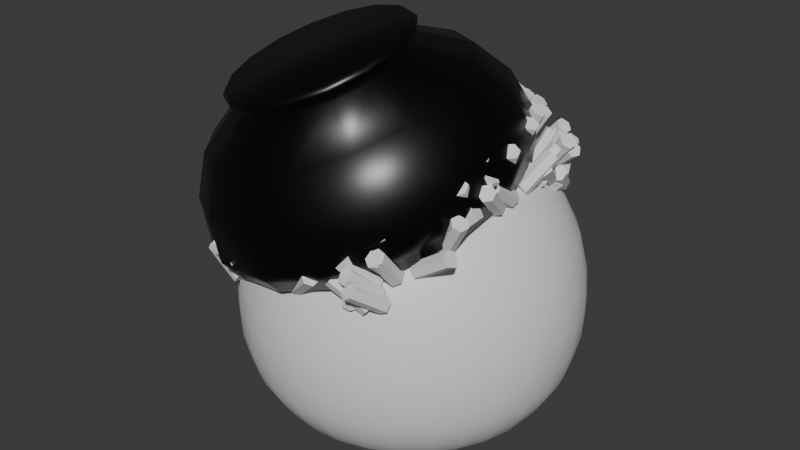 # Source: fw_egg00.blend  (saved by Blender 4.5.90; exported with 4.5.12 LTS)
import bpy
from mathutils import Matrix  # noqa: F401  (used for matrix-valued properties, if any)

bpy.ops.wm.read_factory_settings(use_empty=True)
scene = bpy.context.scene
scene.name = 'Scene'

# ---- collections
col_collection = bpy.data.collections.new('Collection'); scene.collection.children.link(col_collection)

# ---- materials (node trees are filled in below, after node groups)
mat_material = bpy.data.materials.new('Material')
mat_material.alpha_threshold = 0.0
mat_material.roughness = 0.5
mat_material.line_color = (0.0, 0.0, 0.0, 1.0)
mat_material_001 = bpy.data.materials.new('Material.001')
mat_material_002 = bpy.data.materials.new('Material.002')

# ---- node groups
ng_geometry_nodes = bpy.data.node_groups.new('Geometry Nodes', 'GeometryNodeTree')
_s = ng_geometry_nodes.interface.new_socket(name='Geometry', in_out='OUTPUT', socket_type='NodeSocketGeometry')
_s = ng_geometry_nodes.interface.new_socket(name='Geometry', in_out='INPUT', socket_type='NodeSocketGeometry')
ng_geometry_nodes.is_modifier = True
_N = ng_geometry_nodes.nodes; _L = ng_geometry_nodes.links
n0 = _N.new('NodeGroupInput'); n0.name = 'Group Input'; n0.location = (-587, 38)
n1 = _N.new('NodeGroupOutput'); n1.name = 'Group Output'; n1.location = (300, 0)
n2 = _N.new('GeometryNodeDistributePointsOnFaces'); n2.name = 'Distribute Points on Faces'; n2.location = (-337, 84)
n2.inputs[4].default_value = 813.2
n3 = _N.new('GeometryNodeInstanceOnPoints'); n3.name = 'Instance on Points'; n3.location = (120, 78)
n4 = _N.new('GeometryNodeTransform'); n4.name = 'Transform Geometry'; n4.location = (-115, -228)
n5 = _N.new('GeometryNodeMeshCone'); n5.name = 'Cone'; n5.location = (-639, -164)
n5.inputs[0].default_value = 6
n5.inputs[3].default_value = 0.01
n5.inputs[4].default_value = 0.01
n5.inputs[5].default_value = 0.05
n6 = _N.new('FunctionNodeEulerToRotation'); n6.name = 'Euler to Rotation'; n6.location = (-65, 22)
_L.new(n3.outputs[0], n1.inputs[0])
_L.new(n0.outputs[0], n2.inputs[0])
_L.new(n2.outputs[0], n3.inputs[0])
_L.new(n4.outputs[0], n3.inputs[2])
_L.new(n5.outputs[0], n4.inputs[0])
_L.new(n6.outputs[0], n3.inputs[5])
_L.new(n2.outputs[1], n6.inputs[0])
n1.is_active_output = True
ng_smooth_by_angle = bpy.data.node_groups.new('Smooth by Angle', 'GeometryNodeTree')
_s = ng_smooth_by_angle.interface.new_socket(name='Mesh', in_out='OUTPUT', socket_type='NodeSocketGeometry')
_s = ng_smooth_by_angle.interface.new_socket(name='Mesh', in_out='INPUT', socket_type='NodeSocketGeometry')
_s = ng_smooth_by_angle.interface.new_socket(name='Angle', in_out='INPUT', socket_type='NodeSocketFloat')
_s.subtype = 'ANGLE'
_s.default_value = 0.5236
_s.min_value = 0.0
_s.max_value = 3.142
_s.description = 'Maximum face angle for smooth edges'
_s = ng_smooth_by_angle.interface.new_socket(name='Ignore Sharpness', in_out='INPUT', socket_type='NodeSocketBool')
_s.force_non_field = True
ng_smooth_by_angle.description = 'Set the sharpness of mesh edges based on the angle between the neighboring faces'
ng_smooth_by_angle.is_modifier = True
_N = ng_smooth_by_angle.nodes; _L = ng_smooth_by_angle.links
n0 = _N.new('GeometryNodeSetShadeSmooth'); n0.name = 'Set Shade Smooth'; n0.location = (120, -80)
n0.domain = 'EDGE'
n1 = _N.new('GeometryNodeSetShadeSmooth'); n1.name = 'Set Shade Smooth.001'; n1.location = (300, -80)
n2 = _N.new('NodeGroupOutput'); n2.name = 'Group Output'; n2.location = (480, -80)
n3 = _N.new('GeometryNodeInputMeshEdgeAngle'); n3.name = 'Edge Angle'; n3.location = (-440, -240)
n4 = _N.new('NodeGroupInput'); n4.name = 'Group Input'; n4.location = (-80, -80)
n5 = _N.new('GeometryNodeInputEdgeSmooth'); n5.name = 'Is Edge Smooth'; n5.location = (-260, -120)
n6 = _N.new('GeometryNodeInputShadeSmooth'); n6.name = 'Is Shade Smooth'; n6.location = (-440, -397)
n7 = _N.new('FunctionNodeCompare'); n7.name = 'Compare'; n7.location = (-260, -260)
n7.operation = 'LESS_EQUAL'
n7.inputs[6].default_value = (0.0, 0.0, 0.0, 0.0)
n7.inputs[7].default_value = (0.0, 0.0, 0.0, 0.0)
n8 = _N.new('FunctionNodeBooleanMath'); n8.name = 'Boolean Math.001'; n8.location = (-80, -260)
n9 = _N.new('NodeGroupInput'); n9.name = 'Group Input.001'; n9.location = (-440, -329)
n10 = _N.new('NodeGroupInput'); n10.name = 'Group Input.002'; n10.location = (-259, -189)
n11 = _N.new('FunctionNodeBooleanMath'); n11.name = 'Boolean Math'; n11.location = (-80, -149)
n11.operation = 'OR'
n12 = _N.new('FunctionNodeBooleanMath'); n12.name = 'Boolean Math.002'; n12.location = (-260, -380)
n12.operation = 'OR'
n13 = _N.new('NodeGroupInput'); n13.name = 'Group Input.003'; n13.location = (-440, -460)
_L.new(n3.outputs[0], n7.inputs[0])
_L.new(n1.outputs[0], n2.inputs[0])
_L.new(n9.outputs[1], n7.inputs[1])
_L.new(n7.outputs[0], n8.inputs[0])
_L.new(n4.outputs[0], n0.inputs[0])
_L.new(n0.outputs[0], n1.inputs[0])
_L.new(n8.outputs[0], n0.inputs[2])
_L.new(n10.outputs[2], n11.inputs[1])
_L.new(n5.outputs[0], n11.inputs[0])
_L.new(n11.outputs[0], n0.inputs[1])
_L.new(n13.outputs[2], n12.inputs[1])
_L.new(n6.outputs[0], n12.inputs[0])
_L.new(n12.outputs[0], n8.inputs[1])
n2.is_active_output = True

# ---- material node trees
mat_material.use_nodes = True; mat_material.node_tree.nodes.clear()
_N = mat_material.node_tree.nodes; _L = mat_material.node_tree.links
n0 = _N.new('ShaderNodeOutputMaterial'); n0.name = 'Material Output'; n0.location = (200, 100)
n1 = _N.new('ShaderNodeBsdfPrincipled'); n1.name = 'Principled BSDF'; n1.location = (-200, 100)
n1.inputs[3].default_value = 1.45
_L.new(n1.outputs[0], n0.inputs[0])
n0.is_active_output = True
mat_material_001.use_nodes = True; mat_material_001.node_tree.nodes.clear()
_N = mat_material_001.node_tree.nodes; _L = mat_material_001.node_tree.links
n0 = _N.new('ShaderNodeBsdfPrincipled'); n0.name = 'Principled BSDF'; n0.location = (-200, 100)
n1 = _N.new('ShaderNodeOutputMaterial'); n1.name = 'Material Output'; n1.location = (200, 100)
_L.new(n0.outputs[0], n1.inputs[0])
n1.is_active_output = True
mat_material_002.use_nodes = True; mat_material_002.node_tree.nodes.clear()
_N = mat_material_002.node_tree.nodes; _L = mat_material_002.node_tree.links
n0 = _N.new('ShaderNodeBsdfPrincipled'); n0.name = 'Principled BSDF'; n0.location = (-200, 100)
n0.inputs[0].default_value = (0.0, 0.0, 0.0, 1.0)
n0.inputs[2].default_value = 0.35
n1 = _N.new('ShaderNodeOutputMaterial'); n1.name = 'Material Output'; n1.location = (200, 100)
_L.new(n0.outputs[0], n1.inputs[0])
n1.is_active_output = True

# ---- world
world_world = bpy.data.worlds.new('World'); scene.world = world_world
world_world.use_nodes = True; world_world.node_tree.nodes.clear()
_N = world_world.node_tree.nodes; _L = world_world.node_tree.links
n0 = _N.new('ShaderNodeOutputWorld'); n0.name = 'World Output'; n0.location = (200, 100)
n1 = _N.new('ShaderNodeBackground'); n1.name = 'Background'; n1.location = (-200, 100)
n1.inputs[0].default_value = (0.05088, 0.05088, 0.05088, 1.0)
_L.new(n1.outputs[0], n0.inputs[0])
n0.is_active_output = True
world_world.color = (0.05088, 0.05088, 0.05088)
world_world.sun_shadow_jitter_overblur = 0.0

# ---- meshes
me_circle = bpy.data.meshes.new('Circle')
me_circle.from_pydata([(-1.156e-08, 0.04494, 0.0), (0.05031, 0.164, 0.2706), (-1.156e-08, -0.04494, 0.0), (0.008768, -0.04408, 0.0), (0.0172, -0.04152, 0.0), (0.02497, -0.03737, 0.0), (0.03178, -0.03178, 0.0), (0.03737, -0.02497, 0.0), (0.04152, -0.0172, 0.0), (0.04408, -0.008768, 0.0), (0.04494, 1.423e-08, 0.0), (0.04408, 0.008768, 0.0), (0.04152, 0.0172, 0.0), (0.03737, 0.02497, 0.0), (0.03178, 0.03178, 0.0), (0.02497, 0.03737, 0.0), (0.0172, 0.04152, 0.0), (0.008768, 0.04408, 0.0), (-5.739e-09, 0.08461, 0.0057), (-5.739e-09, -0.08461, 0.0057), (0.01651, -0.08298, 0.0057), (0.03238, -0.07817, 0.0057), (0.04701, -0.07035, 0.0057), (0.05983, -0.05983, 0.0057), (0.07035, -0.04701, 0.0057), (0.07817, -0.03238, 0.0057), (0.08298, -0.01651, 0.0057), (0.08461, 1.035e-08, 0.0057), (0.08298, 0.01651, 0.0057), (0.07817, 0.03238, 0.0057), (0.07035, 0.04701, 0.0057), (0.05983, 0.05983, 0.0057), (0.04701, 0.07035, 0.0057), (0.03238, 0.07817, 0.0057), (0.01651, 0.08298, 0.0057), (-4.203e-09, 0.1006, 0.01249), (-4.203e-09, -0.1006, 0.01249), (0.01963, -0.0987, 0.01249), (0.03851, -0.09297, 0.01249), (0.05591, -0.08367, 0.01249), (0.07116, -0.07116, 0.01249), (0.08367, -0.05591, 0.01249), (0.09297, -0.03851, 0.01249), (0.0987, -0.01963, 0.01249), (0.1006, 8.08e-09, 0.01249), (0.0987, 0.01963, 0.01249), (0.09297, 0.03851, 0.01249), (0.08367, 0.05591, 0.01249), (0.07116, 0.07116, 0.01249), (0.05591, 0.08367, 0.01249), (0.03851, 0.09297, 0.01249), (0.01963, 0.0987, 0.01249), (-5.298e-10, 0.1241, 0.02145), (-5.298e-10, -0.1241, 0.02145), (0.02421, -0.1217, 0.02145), (0.04748, -0.1146, 0.02145), (0.06894, -0.1032, 0.02145), (0.08774, -0.08774, 0.02145), (0.1032, -0.06894, 0.02145), (0.1146, -0.04748, 0.02145), (0.1217, -0.02421, 0.02145), (0.1241, 5.839e-09, 0.02145), (0.1217, 0.02421, 0.02145), (0.1146, 0.04748, 0.02145), (0.1032, 0.06894, 0.02145), (0.08774, 0.08774, 0.02145), (0.06894, 0.1032, 0.02145), (0.04748, 0.1146, 0.02145), (0.02421, 0.1217, 0.02145), (1.729e-09, 0.1403, 0.03087), (1.729e-09, -0.1403, 0.03087), (0.02737, -0.1376, 0.03087), (0.05369, -0.1296, 0.03087), (0.07795, -0.1167, 0.03087), (0.09921, -0.09921, 0.03087), (0.1167, -0.07795, 0.03087), (0.1296, -0.05369, 0.03087), (0.1376, -0.02737, 0.03087), (0.1403, 3.864e-09, 0.03087), (0.1376, 0.02737, 0.03087), (0.1296, 0.05369, 0.03087), (0.1167, 0.07795, 0.03087), (0.09921, 0.09921, 0.03087), (0.07795, 0.1167, 0.03087), (0.05369, 0.1296, 0.03087), (0.02737, 0.1376, 0.03087), (4.038e-09, 0.1593, 0.0429), (4.038e-09, -0.1593, 0.0429), (0.03108, -0.1563, 0.0429), (0.06097, -0.1472, 0.0429), (0.08851, -0.1325, 0.0429), (0.1127, -0.1127, 0.0429), (0.1325, -0.08851, 0.0429), (0.1472, -0.06097, 0.0429), (0.1563, -0.03108, 0.0429), (0.1593, 2.115e-09, 0.0429), (0.1563, 0.03108, 0.0429), (0.1472, 0.06097, 0.0429), (0.1325, 0.08851, 0.0429), (0.1127, 0.1127, 0.0429), (0.08851, 0.1325, 0.0429), (0.06097, 0.1472, 0.0429), (0.03108, 0.1563, 0.0429), (5.977e-09, 0.174, 0.05583), (5.977e-09, -0.174, 0.05583), (0.03395, -0.1707, 0.05583), (0.0666, -0.1608, 0.05583), (0.09669, -0.1447, 0.05583), (0.1231, -0.1231, 0.05583), (0.1447, -0.09669, 0.05583), (0.1608, -0.0666, 0.05583), (0.1707, -0.03395, 0.05583), (0.174, 5.026e-10, 0.05583), (0.1707, 0.03395, 0.05583), (0.1608, 0.0666, 0.05583), (0.1447, 0.09669, 0.05583), (0.1231, 0.1231, 0.05583), (0.09669, 0.1447, 0.05583), (0.0666, 0.1608, 0.05583), (0.03395, 0.1707, 0.05583), (7.003e-09, 0.1846, 0.07223), (7.003e-09, -0.1846, 0.07223), (0.03601, -0.181, 0.07223), (0.07064, -0.1705, 0.07223), (0.1026, -0.1535, 0.07223), (0.1305, -0.1305, 0.07223), (0.1535, -0.1026, 0.07223), (0.1705, -0.07064, 0.07223), (0.181, -0.03601, 0.07223), (0.1846, -4.549e-10, 0.07223), (0.181, 0.03601, 0.07223), (0.1705, 0.07064, 0.07223), (0.1535, 0.1026, 0.07223), (0.1305, 0.1305, 0.07223), (0.1026, 0.1535, 0.07223), (0.07064, 0.1705, 0.07223), (0.03601, 0.181, 0.07223), (8.962e-09, 0.1955, 0.09087), (8.962e-09, -0.1955, 0.09087), (0.03814, -0.1917, 0.09087), (0.07481, -0.1806, 0.09087), (0.1086, -0.1625, 0.09087), (0.1382, -0.1382, 0.09087), (0.1625, -0.1086, 0.09087), (0.1806, -0.07481, 0.09087), (0.1917, -0.03814, 0.09087), (0.1955, -1.253e-09, 0.09087), (0.1917, 0.03814, 0.09087), (0.1806, 0.07481, 0.09087), (0.1625, 0.1086, 0.09087), (0.1382, 0.1382, 0.09087), (0.1086, 0.1625, 0.09087), (0.07481, 0.1806, 0.09087), (0.03814, 0.1917, 0.09087), (9.787e-09, 0.2013, 0.1081), (9.787e-09, -0.2013, 0.1081), (0.03927, -0.1974, 0.1081), (0.07703, -0.186, 0.1081), (0.1118, -0.1674, 0.1081), (0.1423, -0.1423, 0.1081), (0.1674, -0.1118, 0.1081), (0.186, -0.07703, 0.1081), (0.1974, -0.03927, 0.1081), (0.2013, -1.886e-09, 0.1081), (0.1974, 0.03927, 0.1081), (0.186, 0.07703, 0.1081), (0.1674, 0.1118, 0.1081), (0.1423, 0.1423, 0.1081), (0.1118, 0.1674, 0.1081), (0.07703, 0.186, 0.1081), (0.03927, 0.1974, 0.1081), (1.081e-08, 0.2083, 0.1387), (1.081e-08, -0.2083, 0.1387), (0.04064, -0.2043, 0.1387), (0.07972, -0.1925, 0.1387), (0.1157, -0.1732, 0.1387), (0.1473, -0.1473, 0.1387), (0.1732, -0.1157, 0.1387), (0.1925, -0.07972, 0.1387), (0.2043, -0.04064, 0.1387), (0.2083, -2.554e-09, 0.1387), (0.2043, 0.04064, 0.1387), (0.1925, 0.07972, 0.1387), (0.1732, 0.1157, 0.1387), (0.1473, 0.1473, 0.1387), (0.1157, 0.1732, 0.1387), (0.07972, 0.1925, 0.1387), (0.04064, 0.2043, 0.1387), (1.107e-08, 0.2102, 0.1749), (1.107e-08, -0.2102, 0.1749), (0.04101, -0.2062, 0.1749), (0.08045, -0.1942, 0.1749), (0.1168, -0.1748, 0.1749), (0.1486, -0.1486, 0.1749), (0.1748, -0.1168, 0.1749), (0.1942, -0.08045, 0.1749), (0.2062, -0.04101, 0.1749), (0.2102, -2.737e-09, 0.1749), (0.2062, 0.04101, 0.1749), (0.1942, 0.08045, 0.1749), (0.1748, 0.1168, 0.1749), (0.1285, 0.1573, 0.1965), (0.1161, 0.1741, 0.1853), (0.08021, 0.1933, 0.1853), (0.05944, 0.1942, 0.1965), (1.074e-08, 0.2072, 0.2107), (1.074e-08, -0.2072, 0.2107), (0.04042, -0.2032, 0.2107), (0.07929, -0.1914, 0.2107), (0.1151, -0.1723, 0.2107), (0.1465, -0.1465, 0.2107), (0.1723, -0.1151, 0.2107), (0.1914, -0.07929, 0.2107), (0.2032, -0.04042, 0.2107), (0.2072, -2.511e-09, 0.2107), (0.2032, 0.04042, 0.2107), (0.1914, 0.07929, 0.2107), (0.1723, 0.1151, 0.2107), (0.1384, 0.1531, 0.2107), (0.04042, 0.2032, 0.2107), (9.574e-09, 0.1961, 0.2555), (9.574e-09, -0.1961, 0.2555), (0.03827, -0.1924, 0.2555), (0.07506, -0.1812, 0.2555), (0.109, -0.1631, 0.2555), (0.1387, -0.1387, 0.2555), (0.1631, -0.109, 0.2555), (0.1812, -0.07506, 0.2555), (0.1924, -0.03827, 0.2555), (0.1961, -1.408e-09, 0.2555), (0.1924, 0.03827, 0.2555), (0.1812, 0.07506, 0.2555), (0.1631, 0.109, 0.2555), (0.1307, 0.1454, 0.2551), (0.03827, 0.1924, 0.2555), (7.218e-09, 0.1773, 0.294), (7.218e-09, -0.1773, 0.294), (0.03458, -0.1739, 0.294), (0.06784, -0.1638, 0.294), (0.09848, -0.1474, 0.294), (0.1253, -0.1253, 0.294), (0.1474, -0.09848, 0.294), (0.1638, -0.06784, 0.294), (0.1739, -0.03458, 0.294), (0.1773, 2.962e-10, 0.294), (0.1739, 0.03458, 0.294), (0.1638, 0.06784, 0.294), (0.1474, 0.09848, 0.294), (0.1134, 0.1423, 0.2734), (0.1009, 0.1512, 0.2845), (0.06969, 0.1679, 0.2845), (0.05529, 0.1734, 0.2734), (3.179e-09, 0.1491, 0.3347), (3.179e-09, -0.1491, 0.3347), (0.02908, -0.1462, 0.3347), (0.05704, -0.1377, 0.3347), (0.08281, -0.1239, 0.3347), (0.1054, -0.1054, 0.3347), (0.1239, -0.08281, 0.3347), (0.1377, -0.05704, 0.3347), (0.1462, -0.02908, 0.3347), (0.1491, 2.991e-09, 0.3347), (0.1462, 0.02908, 0.3347), (0.1377, 0.05704, 0.3347), (0.1239, 0.08281, 0.3347), (0.1054, 0.1054, 0.3347), (0.08281, 0.1239, 0.3347), (0.05704, 0.1377, 0.3347), (0.02908, 0.1462, 0.3347), (-1.393e-09, 0.1198, 0.3595), (-1.393e-09, -0.1198, 0.3595), (0.02338, -0.1175, 0.3595), (0.04586, -0.1107, 0.3595), (0.06657, -0.09964, 0.3595), (0.08473, -0.08473, 0.3595), (0.09964, -0.06657, 0.3595), (0.1107, -0.04586, 0.3595), (0.1175, -0.02338, 0.3595), (0.1198, 5.874e-09, 0.3595), (0.1175, 0.02338, 0.3595), (0.1107, 0.04586, 0.3595), (0.09964, 0.06658, 0.3595), (0.08473, 0.08473, 0.3595), (0.06657, 0.09964, 0.3595), (0.04586, 0.1107, 0.3595), (0.02338, 0.1175, 0.3595), (-7.23e-09, 0.08846, 0.3762), (-7.23e-09, -0.08846, 0.3762), (0.01726, -0.08676, 0.3762), (0.03385, -0.08173, 0.3762), (0.04915, -0.07355, 0.3762), (0.06255, -0.06255, 0.3762), (0.07355, -0.04915, 0.3762), (0.08173, -0.03385, 0.3762), (0.08676, -0.01726, 0.3762), (0.08846, 9.212e-09, 0.3762), (0.08676, 0.01726, 0.3762), (0.08173, 0.03385, 0.3762), (0.07355, 0.04915, 0.3762), (0.06255, 0.06255, 0.3762), (0.04915, 0.07355, 0.3762), (0.03385, 0.08173, 0.3762), (0.01726, 0.08676, 0.3762), (-1.006e-08, 0.06928, 0.3828), (-1.006e-08, -0.06928, 0.3828), (0.01351, -0.06794, 0.3828), (0.02651, -0.064, 0.3828), (0.03849, -0.0576, 0.3828), (0.04899, -0.04899, 0.3828), (0.0576, -0.03849, 0.3828), (0.064, -0.02651, 0.3828), (0.06794, -0.01351, 0.3828), (0.06928, 1.082e-08, 0.3828), (0.06794, 0.01352, 0.3828), (0.064, 0.02651, 0.3828), (0.0576, 0.03849, 0.3828), (0.04899, 0.04899, 0.3828), (0.03849, 0.0576, 0.3828), (0.02651, 0.064, 0.3828), (0.01351, 0.06794, 0.3828), (-1.268e-08, 0.05298, 0.3853), (0.1084, 0.133, 0.2706), (0.05446, 0.1849, 0.1937), (0.1235, 0.148, 0.1937), (0.06471, 0.1586, 0.2818), (0.09588, 0.1419, 0.2818), (0.04327, 0.1801, 0.2523), (0.07021, 0.1718, 0.2526), (0.1257, 0.1361, 0.2523), (0.1039, 0.1538, 0.2526), (0.07523, 0.184, 0.1825), (0.1112, 0.1648, 0.1825), (0.04539, 0.1908, 0.2079), (0.0744, 0.182, 0.2081), (0.1334, 0.1437, 0.2079), (0.11, 0.163, 0.2081), (-1.268e-08, -0.05298, 0.3853), (0.01033, -0.05196, 0.3853), (0.02027, -0.04894, 0.3853), (0.02943, -0.04405, 0.3853), (0.03746, -0.03746, 0.3853), (0.04405, -0.02943, 0.3853), (0.04894, -0.02027, 0.3853), (0.05196, -0.01033, 0.3853), (0.05298, 1.178e-08, 0.3853), (0.05196, 0.01033, 0.3853), (0.04894, 0.02027, 0.3853), (0.04405, 0.02943, 0.3853), (0.03746, 0.03746, 0.3853), (0.02943, 0.04405, 0.3853), (0.02027, 0.04894, 0.3853), (0.01033, 0.05196, 0.3853), (0.1168, 0.1748, 0.1749), (0.1486, 0.1486, 0.1749), (0.08045, 0.1942, 0.1749), (0.04101, 0.2062, 0.1749), (0.1465, 0.1465, 0.2107), (0.05037, 0.2001, 0.2107), (0.1387, 0.1387, 0.2555), (0.04825, 0.1894, 0.2551), (0.09848, 0.1474, 0.294), (0.1253, 0.1253, 0.294), (0.06784, 0.1638, 0.294), (0.03458, 0.1739, 0.294), (0.01729, -0.1756, 0.294), (0.05121, -0.1688, 0.294), (0.08316, -0.1556, 0.294), (0.1119, -0.1364, 0.294), (0.1364, -0.1119, 0.294), (0.1556, -0.08316, 0.294), (0.1688, -0.05121, 0.294), (0.1756, -0.01729, 0.294), (0.1756, 0.01729, 0.294), (0.1688, 0.05121, 0.294), (0.1556, 0.08316, 0.294), (0.1364, 0.1119, 0.294), (0.1119, 0.1364, 0.294), (0.08316, 0.1556, 0.294), (0.05121, 0.1688, 0.294), (0.01729, 0.1756, 0.294)], [], [(10, 27, 26, 9), (11, 28, 27, 10), (12, 29, 28, 11), (13, 30, 29, 12), (14, 31, 30, 13), (15, 32, 31, 14), (16, 33, 32, 15), (3, 20, 19, 2), (17, 34, 33, 16), (4, 21, 20, 3), (0, 18, 34, 17), (5, 22, 21, 4), (6, 23, 22, 5), (7, 24, 23, 6), (8, 25, 24, 7), (9, 26, 25, 8), (27, 44, 43, 26), (28, 45, 44, 27), (29, 46, 45, 28), (30, 47, 46, 29), (31, 48, 47, 30), (32, 49, 48, 31), (33, 50, 49, 32), (20, 37, 36, 19), (34, 51, 50, 33), (21, 38, 37, 20), (18, 35, 51, 34), (22, 39, 38, 21), (23, 40, 39, 22), (24, 41, 40, 23), (25, 42, 41, 24), (26, 43, 42, 25), (47, 64, 63, 46), (48, 65, 64, 47), (49, 66, 65, 48), (50, 67, 66, 49), (37, 54, 53, 36), (51, 68, 67, 50), (38, 55, 54, 37), (35, 52, 68, 51), (39, 56, 55, 38), (40, 57, 56, 39), (41, 58, 57, 40), (42, 59, 58, 41), (43, 60, 59, 42), (44, 61, 60, 43), (45, 62, 61, 44), (46, 63, 62, 45), (67, 84, 83, 66), (54, 71, 70, 53), (68, 85, 84, 67), (55, 72, 71, 54), (52, 69, 85, 68), (56, 73, 72, 55), (57, 74, 73, 56), (58, 75, 74, 57), (59, 76, 75, 58), (60, 77, 76, 59), (61, 78, 77, 60), (62, 79, 78, 61), (63, 80, 79, 62), (64, 81, 80, 63), (65, 82, 81, 64), (66, 83, 82, 65), (73, 90, 89, 72), (74, 91, 90, 73), (75, 92, 91, 74), (76, 93, 92, 75), (77, 94, 93, 76), (78, 95, 94, 77), (79, 96, 95, 78), (80, 97, 96, 79), (81, 98, 97, 80), (82, 99, 98, 81), (83, 100, 99, 82), (84, 101, 100, 83), (71, 88, 87, 70), (85, 102, 101, 84), (72, 89, 88, 71), (69, 86, 102, 85), (95, 112, 111, 94), (96, 113, 112, 95), (97, 114, 113, 96), (98, 115, 114, 97), (99, 116, 115, 98), (100, 117, 116, 99), (101, 118, 117, 100), (88, 105, 104, 87), (102, 119, 118, 101), (89, 106, 105, 88), (86, 103, 119, 102), (90, 107, 106, 89), (91, 108, 107, 90), (92, 109, 108, 91), (93, 110, 109, 92), (94, 111, 110, 93), (115, 132, 131, 114), (116, 133, 132, 115), (117, 134, 133, 116), (118, 135, 134, 117), (105, 122, 121, 104), (119, 136, 135, 118), (106, 123, 122, 105), (103, 120, 136, 119), (107, 124, 123, 106), (108, 125, 124, 107), (109, 126, 125, 108), (110, 127, 126, 109), (111, 128, 127, 110), (112, 129, 128, 111), (113, 130, 129, 112), (114, 131, 130, 113), (135, 152, 151, 134), (122, 139, 138, 121), (136, 153, 152, 135), (123, 140, 139, 122), (120, 137, 153, 136), (124, 141, 140, 123), (125, 142, 141, 124), (126, 143, 142, 125), (127, 144, 143, 126), (128, 145, 144, 127), (129, 146, 145, 128), (130, 147, 146, 129), (131, 148, 147, 130), (132, 149, 148, 131), (133, 150, 149, 132), (134, 151, 150, 133), (148, 149, 166, 165), (149, 150, 167, 166), (150, 151, 168, 167), (151, 152, 169, 168), (138, 139, 156, 155), (152, 153, 170, 169), (139, 140, 157, 156), (153, 137, 154, 170), (140, 141, 158, 157), (141, 142, 159, 158), (142, 143, 160, 159), (143, 144, 161, 160), (144, 145, 162, 161), (145, 146, 163, 162), (146, 147, 164, 163), (147, 148, 165, 164), (168, 169, 186, 185), (155, 156, 173, 172), (169, 170, 187, 186), (156, 157, 174, 173), (170, 154, 171, 187), (157, 158, 175, 174), (158, 159, 176, 175), (159, 160, 177, 176), (160, 161, 178, 177), (161, 162, 179, 178), (162, 163, 180, 179), (163, 164, 181, 180), (164, 165, 182, 181), (165, 166, 183, 182), (166, 167, 184, 183), (167, 168, 185, 184), (175, 176, 193, 192), (176, 177, 194, 193), (177, 178, 195, 194), (178, 179, 196, 195), (179, 180, 197, 196), (180, 181, 198, 197), (181, 182, 199, 198), (182, 183, 200, 199), (183, 184, 353, 200), (184, 185, 352, 353), (185, 186, 354, 352), (172, 173, 190, 189), (186, 187, 355, 354), (173, 174, 191, 190), (187, 171, 188, 355), (174, 175, 192, 191), (195, 196, 213, 212), (196, 197, 214, 213), (197, 198, 215, 214), (198, 199, 216, 215), (199, 200, 217, 216), (200, 353, 356, 217), (201, 202, 331, 323), (248, 233, 328, 321), (189, 190, 207, 206), (218, 201, 323, 334), (190, 191, 208, 207), (355, 188, 205, 219), (191, 192, 209, 208), (192, 193, 210, 209), (193, 194, 211, 210), (194, 195, 212, 211), (215, 216, 231, 230), (216, 217, 232, 231), (217, 356, 358, 232), (357, 359, 326, 332), (251, 250, 324, 1), (206, 207, 222, 221), (203, 204, 322, 330), (207, 208, 223, 222), (219, 205, 220, 234), (208, 209, 224, 223), (209, 210, 225, 224), (210, 211, 226, 225), (211, 212, 227, 226), (212, 213, 228, 227), (213, 214, 229, 228), (214, 215, 230, 229), (233, 218, 334, 328), (250, 249, 325, 324), (221, 222, 237, 364, 236), (202, 203, 330, 331), (222, 223, 238, 365, 237), (234, 220, 235, 379, 363), (223, 224, 239, 366, 238), (224, 225, 240, 367, 239), (225, 226, 241, 368, 240), (226, 227, 242, 369, 241), (227, 228, 243, 370, 242), (228, 229, 244, 371, 243), (229, 230, 245, 372, 244), (230, 231, 246, 373, 245), (231, 232, 247, 374, 246), (232, 358, 361, 375, 247), (237, 365, 238, 255, 254), (363, 379, 235, 252, 268), (238, 366, 239, 256, 255), (239, 367, 240, 257, 256), (240, 368, 241, 258, 257), (241, 369, 242, 259, 258), (242, 370, 243, 260, 259), (243, 371, 244, 261, 260), (244, 372, 245, 262, 261), (245, 373, 246, 263, 262), (246, 374, 247, 264, 263), (247, 375, 361, 265, 264), (361, 376, 360, 266, 265), (360, 377, 362, 267, 266), (236, 364, 237, 254, 253), (362, 378, 363, 268, 267), (257, 258, 275, 274), (258, 259, 276, 275), (259, 260, 277, 276), (260, 261, 278, 277), (261, 262, 279, 278), (262, 263, 280, 279), (263, 264, 281, 280), (264, 265, 282, 281), (265, 266, 283, 282), (266, 267, 284, 283), (253, 254, 271, 270), (267, 268, 285, 284), (254, 255, 272, 271), (268, 252, 269, 285), (255, 256, 273, 272), (256, 257, 274, 273), (277, 278, 295, 294), (278, 279, 296, 295), (279, 280, 297, 296), (280, 281, 298, 297), (281, 282, 299, 298), (282, 283, 300, 299), (283, 284, 301, 300), (270, 271, 288, 287), (284, 285, 302, 301), (271, 272, 289, 288), (285, 269, 286, 302), (272, 273, 290, 289), (273, 274, 291, 290), (274, 275, 292, 291), (275, 276, 293, 292), (276, 277, 294, 293), (297, 298, 315, 314), (298, 299, 316, 315), (299, 300, 317, 316), (300, 301, 318, 317), (287, 288, 305, 304), (301, 302, 319, 318), (288, 289, 306, 305), (302, 286, 303, 319), (289, 290, 307, 306), (290, 291, 308, 307), (291, 292, 309, 308), (292, 293, 310, 309), (293, 294, 311, 310), (294, 295, 312, 311), (295, 296, 313, 312), (296, 297, 314, 313), (317, 318, 350, 349), (304, 305, 337, 336), (318, 319, 351, 350), (305, 306, 338, 337), (319, 303, 320, 351), (306, 307, 339, 338), (248, 249, 360, 376, 361, 358, 233), (307, 308, 340, 339), (359, 251, 1, 326), (308, 309, 341, 340), (204, 357, 332, 322), (309, 310, 342, 341), (249, 248, 321, 325), (310, 311, 343, 342), (327, 326, 1, 324), (311, 312, 344, 343), (329, 327, 324, 325), (312, 313, 345, 344), (328, 329, 325, 321), (313, 314, 346, 345), (333, 332, 326, 327), (314, 315, 347, 346), (335, 333, 327, 329), (334, 335, 329, 328), (315, 316, 348, 347), (2, 0, 17, 16, 15, 14, 13, 12, 11, 10, 9, 8, 7, 6, 5, 4, 3), (320, 336, 337, 338, 339, 340, 341, 342, 343, 344, 345, 346, 347, 348, 349, 350, 351), (316, 317, 349, 348), (330, 322, 332, 333), (323, 331, 335, 334), (331, 330, 333, 335), (203, 202, 352, 354), (202, 201, 218, 356, 353, 352), (218, 233, 358, 356), (359, 357, 219, 234), (250, 251, 359, 234, 363, 378, 362), (249, 250, 362, 377, 360), (204, 203, 354, 355, 219, 357)])
me_circle.polygons.foreach_set('use_smooth', [True] * 326)
me_circle.polygons.foreach_set('material_index', [0, 0, 0, 0, 0, 0, 0, 0, 0, 0, 0, 0, 0, 0, 0, 0, 0, 0, 0, 0, 0, 0, 0, 0, 0, 0, 0, 0, 0, 0, 0, 0, 0, 0, 0, 0, 0, 0, 0, 0, 0, 0, 0, 0, 0, 0, 0, 0, 0, 0, 0, 0, 0, 0, 0, 0, 0, 0, 0, 0, 0, 0, 0, 0, 0, 0, 0, 0, 0, 0, 0, 0, 0, 0, 0, 0, 0, 0, 0, 0, 0, 0, 0, 0, 0, 0, 0, 0, 0, 0, 0, 0, 0, 0, 0, 0, 0, 0, 0, 0, 0, 0, 0, 0, 0, 0, 0, 0, 0, 0, 0, 0, 0, 0, 0, 0, 0, 0, 0, 0, 0, 0, 0, 0, 0, 0, 0, 0, 0, 0, 0, 0, 0, 1, 0, 1, 0, 0, 0, 0, 0, 0, 0, 0, 0, 0, 1, 0, 1, 0, 0, 0, 0, 0, 0, 0, 0, 0, 0, 0, 0, 0, 0, 0, 0, 0, 0, 0, 0, 0, 0, 0, 0, 0, 0, 0, 0, 0, 0, 0, 0, 0, 0, 0, 0, 0, 0, 0, 0, 0, 0, 0, 0, 0, 0, 0, 0, 0, 0, 0, 0, 0, 0, 0, 0, 0, 0, 0, 0, 0, 0, 0, 0, 0, 0, 0, 0, 0, 0, 0, 0, 0, 0, 0, 0, 0, 0, 0, 0, 0, 0, 0, 0, 0, 0, 0, 0, 0, 0, 0, 0, 0, 0, 0, 0, 0, 0, 0, 0, 0, 0, 0, 0, 0, 0, 0, 0, 0, 0, 0, 0, 0, 0, 0, 0, 0, 0, 0, 0, 0, 0, 0, 0, 0, 0, 0, 0, 0, 0, 0, 0, 0, 0, 0, 0, 0, 0, 0, 0, 0, 0, 0, 0, 0, 0, 0, 0, 0, 0, 0, 0, 0, 0, 0, 0, 0, 0, 0, 0, 0, 0, 0, 0, 0, 0, 0, 0, 0, 0, 0, 0, 0, 0, 0, 0, 0])
_k = set([(1, 324), (1, 326), (201, 202), (201, 218), (202, 203), (202, 331), (203, 204), (203, 330), (204, 357), (218, 233), (218, 334), (233, 248), (248, 249), (249, 250), (249, 325), (250, 251), (250, 324), (251, 359), (321, 325), (321, 328), (322, 330), (322, 332), (323, 331), (323, 334), (324, 325), (326, 332), (328, 334), (330, 331), (332, 357), (357, 359)])
me_circle.attributes.new('sharp_edge', 'BOOLEAN', 'EDGE').data.foreach_set('value', [ (min(e.vertices), max(e.vertices)) in _k for e in me_circle.edges])
_uv = me_circle.uv_layers.new(name='UVMap')
_uv.uv.foreach_set('vector', [0.0, 0.0, 0.0, 0.0, 0.0, 0.0, 0.0, 0.0, 0.0, 0.0, 0.0, 0.0, 0.0, 0.0, 0.0, 0.0, 0.0, 0.0, 0.0, 0.0, 0.0, 0.0, 0.0, 0.0, 0.0, 0.0, 0.0, 0.0, 0.0, 0.0, 0.0, 0.0, 0.0, 0.0, 0.0, 0.0, 0.0, 0.0, 0.0, 0.0, 0.0, 0.0, 0.0, 0.0, 0.0, 0.0, 0.0, 0.0, 0.0, 0.0, 0.0, 0.0, 0.0, 0.0, 0.0, 0.0, 0.0, 0.0, 0.0, 0.0, 0.0, 0.0, 0.0, 0.0, 0.0, 0.0, 0.0, 0.0, 0.0, 0.0, 0.0, 0.0, 0.0, 0.0, 0.0, 0.0, 0.0, 0.0, 0.0, 0.0, 0.0, 0.0, 0.0, 0.0, 0.0, 0.0, 0.0, 0.0, 0.0, 0.0, 0.0, 0.0, 0.0, 0.0, 0.0, 0.0, 0.0, 0.0, 0.0, 0.0, 0.0, 0.0, 0.0, 0.0, 0.0, 0.0, 0.0, 0.0, 0.0, 0.0, 0.0, 0.0, 0.0, 0.0, 0.0, 0.0, 0.0, 0.0, 0.0, 0.0, 0.0, 0.0, 0.0, 0.0, 0.0, 0.0, 0.0, 0.0, 0.0, 0.0, 0.0, 0.0, 0.0, 0.0, 0.0, 0.0, 0.0, 0.0, 0.0, 0.0, 0.0, 0.0, 0.0, 0.0, 0.0, 0.0, 0.0, 0.0, 0.0, 0.0, 0.0, 0.0, 0.0, 0.0, 0.0, 0.0, 0.0, 0.0, 0.0, 0.0, 0.0, 0.0, 0.0, 0.0, 0.0, 0.0, 0.0, 0.0, 0.0, 0.0, 0.0, 0.0, 0.0, 0.0, 0.0, 0.0, 0.0, 0.0, 0.0, 0.0, 0.0, 0.0, 0.0, 0.0, 0.0, 0.0, 0.0, 0.0, 0.0, 0.0, 0.0, 0.0, 0.0, 0.0, 0.0, 0.0, 0.0, 0.0, 0.0, 0.0, 0.0, 0.0, 0.0, 0.0, 0.0, 0.0, 0.0, 0.0, 0.0, 0.0, 0.0, 0.0, 0.0, 0.0, 0.0, 0.0, 0.0, 0.0, 0.0, 0.0, 0.0, 0.0, 0.0, 0.0, 0.0, 0.0, 0.0, 0.0, 0.0, 0.0, 0.0, 0.0, 0.0, 0.0, 0.0, 0.0, 0.0, 0.0, 0.0, 0.0, 0.0, 0.0, 0.0, 0.0, 0.0, 0.0, 0.0, 0.0, 0.0, 0.0, 0.0, 0.0, 0.0, 0.0, 0.0, 0.0, 0.0, 0.0, 0.0, 0.0, 0.0, 0.0, 0.0, 0.0, 0.0, 0.0, 0.0, 0.0, 0.0, 0.0, 0.0, 0.0, 0.0, 0.0, 0.0, 0.0, 0.0, 0.0, 0.0, 0.0, 0.0, 0.0, 0.0, 0.0, 0.0, 0.0, 0.0, 0.0, 0.0, 0.0, 0.0, 0.0, 0.0, 0.0, 0.0, 0.0, 0.0, 0.0, 0.0, 0.0, 0.0, 0.0, 0.0, 0.0, 0.0, 0.0, 0.0, 0.0, 0.0, 0.0, 0.0, 0.0, 0.0, 0.0, 0.0, 0.0, 0.0, 0.0, 0.0, 0.0, 0.0, 0.0, 0.0, 0.0, 0.0, 0.0, 0.0, 0.0, 0.0, 0.0, 0.0, 0.0, 0.0, 0.0, 0.0, 0.0, 0.0, 0.0, 0.0, 0.0, 0.0, 0.0, 0.0, 0.0, 0.0, 0.0, 0.0, 0.0, 0.0, 0.0, 0.0, 0.0, 0.0, 0.0, 0.0, 0.0, 0.0, 0.0, 0.0, 0.0, 0.0, 0.0, 0.0, 0.0, 0.0, 0.0, 0.0, 0.0, 0.0, 0.0, 0.0, 0.0, 0.0, 0.0, 0.0, 0.0, 0.0, 0.0, 0.0, 0.0, 0.0, 0.0, 0.0, 0.0, 0.0, 0.0, 0.0, 0.0, 0.0, 0.0, 0.0, 0.0, 0.0, 0.0, 0.0, 0.0, 0.0, 0.0, 0.0, 0.0, 0.0, 0.0, 0.0, 0.0, 0.0, 0.0, 0.0, 0.0, 0.0, 0.0, 0.0, 0.0, 0.0, 0.0, 0.0, 0.0, 0.0, 0.0, 0.0, 0.0, 0.0, 0.0, 0.0, 0.0, 0.0, 0.0, 0.0, 0.0, 0.0, 0.0, 0.0, 0.0, 0.0, 0.0, 0.0, 0.0, 0.0, 0.0, 0.0, 0.0, 0.0, 0.0, 0.0, 0.0, 0.0, 0.0, 0.0, 0.0, 0.0, 0.0, 0.0, 0.0, 0.0, 0.0, 0.0, 0.0, 0.0, 0.0, 0.0, 0.0, 0.0, 0.0, 0.0, 0.0, 0.0, 0.0, 0.0, 0.0, 0.0, 0.0, 0.0, 0.0, 0.0, 0.0, 0.0, 0.0, 0.0, 0.0, 0.0, 0.0, 0.0, 0.0, 0.0, 0.0, 0.0, 0.0, 0.0, 0.0, 0.0, 0.0, 0.0, 0.0, 0.0, 0.0, 0.0, 0.0, 0.0, 0.0, 0.0, 0.0, 0.0, 0.0, 0.0, 0.0, 0.0, 0.0, 0.0, 0.0, 0.0, 0.0, 0.0, 0.0, 0.0, 0.0, 0.0, 0.0, 0.0, 0.0, 0.0, 0.0, 0.0, 0.0, 0.0, 0.0, 0.0, 0.0, 0.0, 0.0, 0.0, 0.0, 0.0, 0.0, 0.0, 0.0, 0.0, 0.0, 0.0, 0.0, 0.0, 0.0, 0.0, 0.0, 0.0, 0.0, 0.0, 0.0, 0.0, 0.0, 0.0, 0.0, 0.0, 0.0, 0.0, 0.0, 0.0, 0.0, 0.0, 0.0, 0.0, 0.0, 0.0, 0.0, 0.0, 0.0, 0.0, 0.0, 0.0, 0.0, 0.0, 0.0, 0.0, 0.0, 0.0, 0.0, 0.0, 0.0, 0.0, 0.0, 0.0, 0.0, 0.0, 0.0, 0.0, 0.0, 0.0, 0.0, 0.0, 0.0, 0.0, 0.0, 0.0, 0.0, 0.0, 0.0, 0.0, 0.0, 0.0, 0.0, 0.0, 0.0, 0.0, 0.0, 0.0, 0.0, 0.0, 0.0, 0.0, 0.0, 0.0, 0.0, 0.0, 0.0, 0.0, 0.0, 0.0, 0.0, 0.0, 0.0, 0.0, 0.0, 0.0, 0.0, 0.0, 0.0, 0.0, 0.0, 0.0, 0.0, 0.0, 0.0, 0.0, 0.0, 0.0, 0.0, 0.0, 0.0, 0.0, 0.0, 0.0, 0.0, 0.0, 0.0, 0.0, 0.0, 0.0, 0.0, 0.0, 0.0, 0.0, 0.0, 0.0, 0.0, 0.0, 0.0, 0.0, 0.0, 0.0, 0.0, 0.0, 0.0, 0.0, 0.0, 0.0, 0.0, 0.0, 0.0, 0.0, 0.0, 0.0, 0.0, 0.0, 0.0, 0.0, 0.0, 0.0, 0.0, 0.0, 0.0, 0.0, 0.0, 0.0, 0.0, 0.0, 0.0, 0.0, 0.0, 0.0, 0.0, 0.0, 0.0, 0.0, 0.0, 0.0, 0.0, 0.0, 0.0, 0.0, 0.0, 0.0, 0.0, 0.0, 0.0, 0.0, 0.0, 0.0, 0.0, 0.0, 0.0, 0.0, 0.0, 0.0, 0.0, 0.0, 0.0, 0.0, 0.0, 0.0, 0.0, 0.0, 0.0, 0.0, 0.0, 0.0, 0.0, 0.0, 0.0, 0.0, 0.0, 0.0, 0.0, 0.0, 0.0, 0.0, 0.0, 0.0, 0.0, 0.0, 0.0, 0.0, 0.0, 0.0, 0.0, 0.0, 0.0, 0.0, 0.0, 0.0, 0.0, 0.0, 0.0, 0.0, 0.0, 0.0, 0.0, 0.0, 0.0, 0.0, 0.0, 0.0, 0.0, 0.0, 0.0, 0.0, 0.0, 0.0, 0.0, 0.0, 0.0, 0.0, 0.0, 0.0, 0.0, 0.0, 0.0, 0.0, 0.0, 0.0, 0.0, 0.0, 0.0, 0.0, 0.0, 0.0, 0.0, 0.0, 0.0, 0.0, 0.0, 0.0, 0.0, 0.0, 0.0, 0.0, 0.0, 0.0, 0.0, 0.0, 0.0, 0.0, 0.0, 0.0, 0.0, 0.0, 0.0, 0.0, 0.0, 0.0, 0.0, 0.0, 0.0, 0.0, 0.0, 0.0, 0.0, 0.0, 0.0, 0.0, 0.0, 0.0, 0.0, 0.0, 0.0, 0.0, 0.0, 0.0, 0.0, 0.0, 0.0, 0.0, 0.0, 0.0, 0.0, 0.0, 0.0, 0.0, 0.0, 0.0, 0.0, 0.0, 0.0, 0.0, 0.0, 0.0, 0.0, 0.0, 0.0, 0.0, 0.0, 0.0, 0.0, 0.0, 0.0, 0.0, 0.0, 0.0, 0.0, 0.0, 0.0, 0.0, 0.0, 0.0, 0.0, 0.0, 0.0, 0.0, 0.0, 0.0, 0.0, 0.0, 0.0, 0.0, 0.0, 0.0, 0.0, 0.0, 0.0, 0.0, 0.0, 0.0, 0.0, 0.0, 0.0, 0.0, 0.0, 0.0, 0.0, 0.0, 0.0, 0.0, 0.0, 0.0, 0.0, 0.0, 0.0, 0.0, 0.0, 0.0, 0.0, 0.0, 0.0, 0.0, 0.0, 0.0, 0.0, 0.0, 0.0, 0.0, 0.0, 0.0, 0.0, 0.0, 0.0, 0.0, 0.0, 0.0, 0.0, 0.0, 0.0, 0.0, 0.0, 0.0, 0.0, 0.0, 0.0, 0.0, 0.0, 0.0, 0.0, 0.0, 0.0, 0.0, 0.0, 0.0, 0.0, 0.0, 0.0, 0.0, 0.0, 0.0, 0.0, 0.0, 0.0, 0.0, 0.0, 0.0, 0.0, 0.0, 0.0, 0.0, 0.0, 0.0, 0.0, 0.0, 0.0, 0.0, 0.0, 0.0, 0.0, 0.0, 0.0, 0.0, 0.0, 0.0, 0.0, 0.0, 0.0, 0.0, 0.0, 0.0, 0.0, 0.0, 0.0, 0.0, 0.0, 0.0, 0.0, 0.0, 0.0, 0.0, 0.0, 0.0, 0.0, 0.0, 0.0, 0.0, 0.0, 0.0, 0.0, 0.0, 0.0, 0.0, 0.0, 0.0, 0.0, 0.0, 0.0, 0.0, 0.0, 0.0, 0.0, 0.0, 0.0, 0.0, 0.0, 0.0, 0.0, 0.0, 0.0, 0.0, 0.0, 0.0, 0.0, 0.0, 0.0, 0.0, 0.0, 0.0, 0.0, 0.0, 0.0, 0.0, 0.0, 0.0, 0.0, 0.0, 0.0, 0.0, 0.0, 0.0, 0.0, 0.0, 0.0, 0.0, 0.0, 0.0, 0.0, 0.0, 0.0, 0.0, 0.0, 0.0, 0.0, 0.0, 0.0, 0.0, 0.0, 0.0, 0.0, 0.0, 0.0, 0.0, 0.0, 0.0, 0.0, 0.0, 0.0, 0.0, 0.0, 0.0, 0.0, 0.0, 0.0, 0.0, 0.0, 0.0, 0.0, 0.0, 0.0, 0.0, 0.0, 0.0, 0.0, 0.0, 0.0, 0.0, 0.0, 0.0, 0.0, 0.0, 0.0, 0.0, 0.0, 0.0, 0.0, 0.0, 0.0, 0.0, 0.0, 0.0, 0.0, 0.0, 0.0, 0.0, 0.0, 0.0, 0.0, 0.0, 0.0, 0.0, 0.0, 0.0, 0.0, 0.0, 0.0, 0.0, 0.0, 0.0, 0.0, 0.0, 0.0, 0.0, 0.0, 0.0, 0.0, 0.0, 0.0, 0.0, 0.0, 0.0, 0.0, 0.0, 0.0, 0.0, 0.0, 0.0, 0.0, 0.0, 0.0, 0.0, 0.0, 0.0, 0.0, 0.0, 0.0, 0.0, 0.0, 0.0, 0.0, 0.0, 0.0, 0.0, 0.0, 0.0, 0.0, 0.0, 0.0, 0.0, 0.0, 0.0, 0.0, 0.0, 0.0, 0.0, 0.0, 0.0, 0.0, 0.0, 0.0, 0.0, 0.0, 0.0, 0.0, 0.0, 0.0, 0.0, 0.0, 0.0, 0.0, 0.0, 0.0, 0.0, 0.0, 0.0, 0.0, 0.0, 0.0, 0.0, 0.0, 0.0, 0.0, 0.0, 0.0, 0.0, 0.0, 0.0, 0.0, 0.0, 0.0, 0.0, 0.0, 0.0, 0.0, 0.0, 0.0, 0.0, 0.0, 0.0, 0.0, 0.0, 0.0, 0.0, 0.0, 0.0, 0.0, 0.0, 0.0, 0.0, 0.0, 0.0, 0.0, 0.0, 0.0, 0.0, 0.0, 0.0, 0.0, 0.0, 0.0, 0.0, 0.0, 0.0, 0.0, 0.0, 0.0, 0.0, 0.0, 0.0, 0.0, 0.0, 0.0, 0.0, 0.0, 0.0, 0.0, 0.0, 0.0, 0.0, 0.0, 0.0, 0.0, 0.0, 0.0, 0.0, 0.0, 0.0, 0.0, 0.0, 0.0, 0.0, 0.0, 0.0, 0.0, 0.0, 0.0, 0.0, 0.0, 0.0, 0.0, 0.0, 0.0, 0.0, 0.0, 0.0, 0.0, 0.0, 0.0, 0.0, 0.0, 0.0, 0.0, 0.0, 0.0, 0.0, 0.0, 0.0, 0.0, 0.0, 0.0, 0.0, 0.0, 0.0, 0.0, 0.0, 0.0, 0.0, 0.0, 0.0, 0.0, 0.0, 0.0, 0.0, 0.0, 0.0, 0.0, 0.0, 0.0, 0.0, 0.0, 0.0, 0.0, 0.0, 0.0, 0.0, 0.0, 0.0, 0.0, 0.0, 0.0, 0.0, 0.0, 0.0, 0.0, 0.0, 0.0, 0.0, 0.0, 0.0, 0.0, 0.0, 0.0, 0.0, 0.0, 0.0, 0.0, 0.0, 0.0, 0.0, 0.0, 0.0, 0.0, 0.0, 0.0, 0.0, 0.0, 0.0, 0.0, 0.0, 0.0, 0.0, 0.0, 0.0, 0.0, 0.0, 0.0, 0.0, 0.0, 0.0, 0.0, 0.0, 0.0, 0.0, 0.0, 0.0, 0.0, 0.0, 0.0, 0.0, 0.0, 0.0, 0.0, 0.0, 0.0, 0.0, 0.0, 0.0, 0.0, 0.0, 0.0, 0.0, 0.0, 0.0, 0.0, 0.0, 0.0, 0.0, 0.0, 0.0, 0.0, 0.0, 0.0, 0.0, 0.0, 0.0, 0.0, 0.0, 0.0, 0.0, 0.0, 0.0, 0.0, 0.0, 0.0, 0.0, 0.0, 0.0, 0.0, 0.0, 0.0, 0.0, 0.0, 0.0, 0.0, 0.0, 0.0, 0.0, 0.0, 0.0, 0.0, 0.0, 0.0, 0.0, 0.0, 0.0, 0.0, 0.0, 0.0, 0.0, 0.0, 0.0, 0.0, 0.0, 0.0, 0.0, 0.0, 0.0, 0.0, 0.0, 0.0, 0.0, 0.0, 0.0, 0.0, 0.0, 0.0, 0.0, 0.0, 0.0, 0.0, 0.0, 0.0, 0.0, 0.0, 0.0, 0.0, 0.0, 0.0, 0.0, 0.0, 0.0, 0.0, 0.0, 0.0, 0.0, 0.0, 0.0, 0.0, 0.0, 0.0, 0.0, 0.0, 0.0, 0.0, 0.0, 0.0, 0.0, 0.0, 0.0, 0.0, 0.0, 0.0, 0.0, 0.0, 0.0, 0.0, 0.0, 0.0, 0.0, 0.0, 0.0, 0.0, 0.0, 0.0, 0.0, 0.0, 0.0, 0.0, 0.0, 0.0, 0.0, 0.0, 0.0, 0.0, 0.0, 0.0, 0.0, 0.0, 0.0, 0.0, 0.0, 0.0, 0.0, 0.0, 0.0, 0.0, 0.0, 0.0, 0.0, 0.0, 0.0, 0.0, 0.0, 0.0, 0.0, 0.0, 0.0, 0.0, 0.0, 0.0, 0.0, 0.0, 0.0, 0.0, 0.0, 0.0, 0.0, 0.0, 0.0, 0.0, 0.0, 0.0, 0.0, 0.0, 0.0, 0.0, 0.0, 0.0, 0.0, 0.0, 0.0, 0.0, 0.0, 0.0, 0.0, 0.0, 0.0, 0.0, 0.0, 0.0, 0.0, 0.0, 0.0, 0.0, 0.0, 0.0, 0.0, 0.0, 0.0, 0.0, 0.0, 0.0, 0.0, 0.0, 0.0, 0.0, 0.0, 0.0, 0.0, 0.0, 0.0, 0.0, 0.0, 0.0, 0.0, 0.0, 0.0, 0.0, 0.0, 0.0, 0.0, 0.0, 0.0, 0.0, 0.0, 0.0, 0.0, 0.0, 0.0, 0.0, 0.0, 0.0, 0.0, 0.0, 0.0, 0.0, 0.0, 0.0, 0.0, 0.0, 0.0, 0.0, 0.0, 0.0, 0.0, 0.0, 0.0, 0.0, 0.0, 0.0, 0.0, 0.0, 0.0, 0.0, 0.0, 0.0, 0.0, 0.0, 0.0, 0.0, 0.0, 0.0, 0.0, 0.0, 0.0, 0.0, 0.0, 0.0, 0.0, 0.0, 0.0, 0.0, 0.0, 0.0, 0.0, 0.0, 0.0, 0.0, 0.0, 0.0, 0.0, 0.0, 0.0, 0.0, 0.0, 0.0, 0.0, 0.0, 0.0, 0.0, 0.0, 0.0, 0.0, 0.0, 0.0, 0.0, 0.0, 0.0, 0.0, 0.0, 0.0, 0.0, 0.0, 0.0, 0.0, 0.0, 0.0, 0.0, 0.0, 0.0, 0.0, 0.0, 0.0, 0.0, 0.0, 0.0, 0.0, 0.0, 0.0, 0.0, 0.0, 0.0, 0.0, 0.0, 0.0, 0.0, 0.0, 0.0, 0.0, 0.0, 0.0, 0.0, 0.0, 0.0, 0.0, 0.0, 0.0, 0.0, 0.0, 0.0, 0.0, 0.0, 0.0, 0.0, 0.0, 0.0, 0.0, 0.0, 0.0, 0.0, 0.0, 0.0, 0.0, 0.0, 0.0, 0.0, 0.0, 0.0, 0.0, 0.0, 0.0, 0.0, 0.0, 0.0, 0.0, 0.0, 0.0, 0.0, 0.0, 0.0, 0.0, 0.0, 0.0, 0.0, 0.0, 0.0, 0.0, 0.0, 0.0, 0.0, 0.0, 0.0, 0.0, 0.0, 0.0, 0.0, 0.0, 0.0, 0.0, 0.0, 0.0, 0.0, 0.0, 0.0, 0.0, 0.0, 0.0, 0.0, 0.0, 0.0, 0.0, 0.0, 0.0, 0.0, 0.0, 0.0, 0.0, 0.0, 0.0, 0.0, 0.0, 0.0, 0.0, 0.0, 0.0, 0.0, 0.0, 0.0, 0.0, 0.0, 0.0, 0.0, 0.0, 0.0, 0.0, 0.0, 0.0, 0.0, 0.0, 0.0, 0.0, 0.0, 0.0, 0.0, 0.0, 0.0, 0.0, 0.0, 0.0, 0.0, 0.0, 0.0, 0.0, 0.0, 0.0, 0.0, 0.0, 0.0, 0.0, 0.0, 0.0, 0.0, 0.0, 0.0, 0.0, 0.0, 0.0, 0.0, 0.0, 0.0, 0.0, 0.0, 0.0, 0.0, 0.0, 0.0, 0.0, 0.0, 0.0, 0.0, 0.0, 0.0, 0.0, 0.0, 0.0, 0.0, 0.0, 0.0, 0.0, 0.0, 0.0, 0.0, 0.0, 0.0, 0.0, 0.0, 0.0, 0.0, 0.0, 0.0, 0.0, 0.0, 0.0, 0.0, 0.0, 0.0, 0.0, 0.0, 0.0, 0.0, 0.0, 0.0, 0.0, 0.0, 0.0, 0.0, 0.0, 0.0, 0.0, 0.0, 0.0, 0.0, 0.0, 0.0, 0.0, 0.0, 0.0, 0.0, 0.0, 0.0, 0.0, 0.0, 0.0, 0.0, 0.0, 0.0, 0.0, 0.0, 0.0, 0.0, 0.0, 0.0, 0.0, 0.0, 0.0, 0.0, 0.0, 0.0, 0.0, 0.0, 0.0, 0.0, 0.0, 0.0, 0.0, 0.0, 0.0, 0.0, 0.0, 0.0, 0.0, 0.0, 0.0, 0.0, 0.0, 0.0, 0.0, 0.0, 0.0, 0.0, 0.0, 0.0, 0.0, 0.0, 0.0, 0.0, 0.0, 0.0, 0.0, 0.0, 0.0, 0.0, 0.0, 0.0, 0.0, 0.0, 0.0, 0.0, 0.0, 0.0, 0.0, 0.0, 0.0, 0.0, 0.0, 0.0, 0.0, 0.0, 0.0, 0.0, 0.0, 0.0, 0.0, 0.0, 0.0, 0.0, 0.0, 0.0, 0.0, 0.0, 0.0, 0.0, 0.0, 0.0, 0.0, 0.0, 0.0, 0.0, 0.0, 0.0, 0.0, 0.0, 0.0, 0.0, 0.0, 0.0, 0.0, 0.0, 0.0, 0.0, 0.0, 0.0, 0.0, 0.0, 0.0, 0.0, 0.0, 0.0, 0.0, 0.0, 0.0, 0.0, 0.0, 0.0, 0.0, 0.0, 0.0, 0.0, 0.0, 0.0, 0.0, 0.0, 0.0, 0.0, 0.0, 0.0, 0.0, 0.0, 0.0, 0.0, 0.0, 0.0, 0.0, 0.0, 0.0, 0.0, 0.0, 0.0, 0.0, 0.0, 0.0, 0.0, 0.0, 0.0, 0.0, 0.0, 0.0, 0.0, 0.0, 0.0, 0.0, 0.0, 0.0, 0.0, 0.0, 0.0, 0.0, 0.0, 0.0, 0.0, 0.0, 0.0, 0.0, 0.0, 0.0, 0.0, 0.0, 0.0, 0.0, 0.0, 0.0, 0.0, 0.0, 0.0, 0.0, 0.0, 0.0, 0.0, 0.0, 0.0, 0.0, 0.0, 0.0, 0.0, 0.0, 0.0, 0.0, 0.0, 0.0, 0.0, 0.0, 0.0, 0.0, 0.0, 0.0, 0.0, 0.0, 0.0, 0.0, 0.0, 0.0, 0.0, 0.0, 0.0, 0.0, 0.0, 0.0, 0.0, 0.0, 0.0, 0.0, 0.0, 0.0, 0.0, 0.0, 0.0, 0.0, 0.0, 0.0, 0.0, 0.0, 0.0, 0.0, 0.0, 0.0, 0.0, 0.0, 0.0, 0.0, 0.0, 0.0, 0.0, 0.0, 0.0, 0.0, 0.0, 0.0, 0.0, 0.0, 0.0, 0.0, 0.0, 0.0, 0.0, 0.0, 0.0, 0.0, 0.0, 0.0, 0.0, 0.0, 0.0, 0.0, 0.0, 0.0, 0.0, 0.0, 0.0, 0.0, 0.0, 0.0, 0.0, 0.0, 0.0, 0.0, 0.0, 0.0, 0.0, 0.0, 0.0, 0.0, 0.0, 0.0, 0.0, 0.0, 0.0, 0.0, 0.0, 0.0, 0.0, 0.0, 0.0, 0.0, 0.0, 0.0, 0.0, 0.0, 0.0, 0.0, 0.0, 0.0, 0.0, 0.0, 0.0, 0.0, 0.0, 0.0, 0.0, 0.0, 0.0, 0.0, 0.0, 0.0, 0.0, 0.0, 0.0, 0.0, 0.0, 0.0, 0.0, 0.0, 0.0, 0.0, 0.0, 0.0, 0.0, 0.0, 0.0, 0.0, 0.0, 0.0, 0.0, 0.0, 0.0, 0.0, 0.0, 0.0, 0.0, 0.0, 0.0, 0.0, 0.0, 0.0, 0.0, 0.0, 0.0, 0.0, 0.0, 0.0, 0.0, 0.0, 0.0, 0.0, 0.0, 0.0, 0.0, 0.0, 0.0, 0.0, 0.0, 0.0, 0.0, 0.0, 0.0, 0.0, 0.0, 0.0, 0.0, 0.0, 0.0, 0.0, 0.0, 0.0, 0.0, 0.0, 0.0, 0.0, 0.0, 0.0, 0.0, 0.0, 0.0, 0.0, 0.0, 0.0, 0.0, 0.0, 0.0, 0.0, 0.0, 0.0, 0.0, 0.0, 0.0, 0.0, 0.0, 0.0, 0.0, 0.0, 0.0, 0.0, 0.0, 0.0, 0.0, 0.0, 0.0, 0.0, 0.0, 0.0, 0.0, 0.0, 0.0, 0.0, 0.0, 0.0, 0.0, 0.0, 0.0, 0.0, 0.0, 0.0, 0.0, 0.0, 0.0, 0.0, 0.0, 0.0, 0.0, 0.0, 0.0, 0.0, 0.0, 0.0, 0.0, 0.0, 0.0, 0.0, 0.0, 0.0, 0.0, 0.0, 0.0, 0.0, 0.0, 0.0, 0.0, 0.0, 0.0, 0.0, 0.0, 0.0, 0.0, 0.0, 0.0, 0.0, 0.0, 0.0, 0.0, 0.0, 0.0, 0.0, 0.0, 0.0, 0.0, 0.0, 0.0, 0.0, 0.0, 0.0, 0.0, 0.0, 0.0, 0.0, 0.0, 0.0, 0.0, 0.0, 0.0, 0.0, 0.0, 0.0, 0.0, 0.0, 0.0, 0.0, 0.0, 0.0, 0.0, 0.0, 0.0, 0.0, 0.0, 0.0, 0.0, 0.0, 0.0, 0.0, 0.0, 0.0, 0.0, 0.0, 0.0, 0.0, 0.0, 0.0, 0.0, 0.0, 0.0, 0.0, 0.0, 0.0, 0.0, 0.0, 0.0, 0.0, 0.0, 0.0, 0.0, 0.0, 0.0, 0.0, 0.0, 0.0, 0.0, 0.0, 0.0, 0.0, 0.0, 0.0, 0.0, 0.0, 0.0, 0.0, 0.0, 0.0, 0.0, 0.0, 0.0, 0.0, 0.0, 0.0, 0.0, 0.0, 0.0, 0.0, 0.0, 0.0, 0.0, 0.0, 0.0, 0.0, 0.0, 0.0, 0.0, 0.0, 0.0, 0.0, 0.0, 0.0, 0.0, 0.0, 0.0, 0.0, 0.0, 0.0, 0.0, 0.0, 0.0, 0.0, 0.0, 0.0, 0.0, 0.0, 0.0, 0.0, 0.0, 0.0, 0.0, 0.0, 0.0, 0.0, 0.0, 0.0, 0.0, 0.0, 0.0, 0.0, 0.0, 0.0, 0.0, 0.0, 0.0, 0.0, 0.0, 0.0, 0.0, 0.0, 0.0, 0.0, 0.0, 0.0, 0.0, 0.0, 0.0, 0.0, 0.0, 0.0, 0.0, 0.0, 0.0, 0.0, 0.0, 0.0, 0.0, 0.0, 0.0, 0.0, 0.0, 0.0, 0.0, 0.0, 0.0, 0.0, 0.0, 0.0, 0.0, 0.0, 0.0, 0.0, 0.0, 0.0, 0.0, 0.0, 0.0, 0.0, 0.0, 0.0, 0.0, 0.0, 0.0, 0.0, 0.0, 0.0, 0.0, 0.0, 0.0, 0.0, 0.0, 0.0, 0.0, 0.0, 0.0, 0.0, 0.0, 0.0, 0.0, 0.0, 0.0, 0.0, 0.0, 0.0, 0.0, 0.0, 0.0, 0.0, 0.0, 0.0, 0.0, 0.0, 0.0, 0.0, 0.0, 0.0, 0.0, 0.0, 0.0, 0.0, 0.0, 0.0, 0.0, 0.0, 0.0, 0.0, 0.0, 0.0, 0.0, 0.0, 0.0, 0.0, 0.0, 0.0, 0.0, 0.0, 0.0, 0.0, 0.0, 0.0, 0.0, 0.0, 0.0, 0.0, 0.0, 0.0, 0.0, 0.0, 0.0, 0.0, 0.0, 0.0, 0.0, 0.0, 0.0, 0.0, 0.0, 0.0, 0.0, 0.0, 0.0, 0.0, 0.0, 0.0, 0.0, 0.0, 0.0, 0.0, 0.0, 0.0, 0.0, 0.0, 0.0, 0.0, 0.0, 0.0, 0.0, 0.0, 0.0, 0.0, 0.0, 0.0, 0.0, 0.0, 0.0, 0.0, 0.0, 0.0, 0.0, 0.0, 0.0, 0.0, 0.0, 0.0, 0.0, 0.0, 0.0, 0.0, 0.0, 0.0, 0.0, 0.0, 0.0, 0.0, 0.0, 0.0, 0.0, 0.0, 0.0, 0.0, 0.0, 0.0, 0.0, 0.0, 0.0, 0.0, 0.0, 0.0, 0.0, 0.0, 0.0, 0.0, 0.0, 0.0, 0.0, 0.0, 0.0, 0.0, 0.0, 0.0, 0.0, 0.0, 0.0, 0.0, 0.0, 0.0, 0.0, 0.0, 0.0, 0.0, 0.0, 0.0, 0.0, 0.0, 0.0, 0.0, 0.0, 0.0, 0.0, 0.0, 0.0, 0.0, 0.0, 0.0, 0.0, 0.0, 0.0, 0.0, 0.0, 0.0, 0.0, 0.0, 0.0, 0.0, 0.0, 0.0, 0.0, 0.0, 0.0, 0.0, 0.0, 0.0, 0.0, 0.0, 0.0, 0.0, 0.0, 0.0, 0.0, 0.0, 0.0, 0.0, 0.0, 0.0, 0.0, 0.0, 0.0, 0.0, 0.0, 0.0, 0.0, 0.0, 0.0, 0.0, 0.0, 0.0, 0.0, 0.0, 0.0, 0.0, 0.0, 0.0, 0.0, 0.0, 0.0, 0.0, 0.0, 0.0, 0.0, 0.0, 0.0, 0.0, 0.0, 0.0, 0.0])
me_circle.materials.append(mat_material)
me_circle.materials.append(mat_material_001)
me_circle.use_mirror_x = True
me_circle.update()
me_circle_001 = bpy.data.meshes.new('Circle.001')
me_circle_001.from_pydata([(0.1392, 0.03971, 0.392), (0.1178, 0.02279, 0.4372), (0.08165, 0.0001708, 0.4714), (0.1531, -0.02657, 0.3453), (0.1594, -0.03419, 0.3772), (0.137, -0.0475, 0.4231), (0.09798, -0.05962, 0.4594), (0.0359, -0.06943, 0.4799), (0.02821, -0.03036, 0.502), (0.1445, -0.09535, 0.3242), (0.1502, -0.1083, 0.3544), (0.1283, -0.118, 0.4015), (0.09052, -0.1196, 0.441), (0.03096, -0.1091, 0.4678), (0.001616, 0.005342, 0.5047), (0.1099, -0.1538, 0.299), (0.1129, -0.1713, 0.3273), (0.09286, -0.1779, 0.3756), (0.0604, -0.1705, 0.4191), (0.01102, -0.1428, 0.4532), (-0.03598, 0.02908, 0.5012), (0.05461, -0.1931, 0.2736), (0.05336, -0.2136, 0.2999), (0.03621, -0.2181, 0.3496), (0.0122, -0.2047, 0.3969), (-0.02087, -0.1655, 0.4385), (-0.07885, 0.03723, 0.492), (-0.01301, -0.2072, 0.2517), (-0.01948, -0.2287, 0.2764), (-0.03307, -0.2325, 0.3272), (-0.04673, -0.217, 0.3778), (-0.05987, -0.1736, 0.4259), (-0.1205, 0.02856, 0.4786), (-0.08266, -0.1939, 0.2368), (-0.0945, -0.2145, 0.2603), (-0.1044, -0.2189, 0.3119), (-0.1074, -0.2055, 0.3648), (-0.1, -0.1659, 0.4173), (-0.1545, 0.004387, 0.4629), (-0.1437, -0.1554, 0.2311), (-0.1603, -0.1729, 0.2542), (-0.167, -0.1794, 0.3061), (-0.1606, -0.1719, 0.3599), (-0.1353, -0.1437, 0.4141), (-0.1758, -0.03161, 0.4474), (-0.1869, -0.09738, 0.2355), (-0.2068, -0.1105, 0.2589), (-0.2112, -0.12, 0.3105), (-0.1983, -0.1213, 0.3637), (-0.1602, -0.1103, 0.4166), (-0.1811, -0.07395, 0.4344), (-0.1695, -0.1162, 0.4259), (-0.2057, -0.02877, 0.2492), (-0.227, -0.03656, 0.2737), (-0.2304, -0.04975, 0.3247), (-0.2146, -0.06153, 0.3757), (-0.171, -0.07069, 0.4245), (-0.1429, -0.1519, 0.4232), (-0.1971, 0.04001, 0.2703), (-0.2178, 0.03753, 0.2964), (-0.2217, 0.02071, 0.3463), (-0.2071, -0.001596, 0.3941), (-0.166, -0.03103, 0.4367), (-0.1054, -0.1756, 0.4267), (-0.1625, 0.09849, 0.2955), (-0.1805, 0.1005, 0.3236), (-0.1862, 0.08061, 0.3721), (-0.177, 0.04936, 0.416), (-0.1461, 0.002695, 0.4512), (-0.06248, -0.1838, 0.4359), (-0.1072, 0.1378, 0.321), (-0.121, 0.1428, 0.351), (-0.1296, 0.1208, 0.3982), (-0.1288, 0.08358, 0.4382), (-0.1142, 0.02534, 0.4659), (-0.02085, -0.1751, 0.4494), (-0.03961, 0.1518, 0.3428), (-0.04813, 0.158, 0.3745), (-0.06032, 0.1353, 0.4205), (-0.06991, 0.09585, 0.4573), (-0.07521, 0.03346, 0.4785), (0.01319, -0.1509, 0.465), (0.03004, 0.1386, 0.3578), (0.02689, 0.1437, 0.3906), (0.01103, 0.1217, 0.4358), (-0.009211, 0.08431, 0.4703), (-0.03504, 0.02583, 0.4871), (0.03447, -0.1149, 0.4805), (0.09111, 0.1, 0.3635), (0.09267, 0.1022, 0.3967), (0.0736, 0.0822, 0.4417), (0.04401, 0.05071, 0.4752), (0.0001762, 0.00359, 0.4904), (0.03974, -0.07259, 0.4935), (0.1343, 0.04204, 0.3591), (0.02509, -0.02986, 0.4879), (0.02167, -0.03446, 0.5083), (0.02732, -0.03127, 0.5053), (-0.003737, -0.000354, 0.5109), (0.0007296, 0.00443, 0.508), (-0.03965, 0.02232, 0.5075), (-0.03686, 0.02816, 0.5045), (-0.08061, 0.03011, 0.4988), (-0.07974, 0.03632, 0.4953), (-0.1204, 0.02183, 0.4859), (-0.1214, 0.02765, 0.4819), (-0.1529, -0.001266, 0.4709), (-0.1554, 0.003475, 0.4662), (-0.1732, -0.03566, 0.4561), (-0.1767, -0.03252, 0.4507), (-0.1783, -0.0761, 0.4437), (-0.182, -0.07486, 0.4377), (-0.1673, -0.1165, 0.4356), (-0.1704, -0.1171, 0.4292), (-0.1418, -0.1506, 0.433), (-0.1438, -0.1528, 0.4266), (-0.1059, -0.1732, 0.4364), (-0.1062, -0.1765, 0.4301), (-0.06497, -0.181, 0.4452), (-0.06336, -0.1847, 0.4392), (-0.0252, -0.1727, 0.458), (-0.02174, -0.176, 0.4527), (0.007324, -0.1497, 0.473), (0.01231, -0.1518, 0.4684), (0.02765, -0.1153, 0.4878), (0.03358, -0.1158, 0.4839), (0.03886, -0.07351, 0.4969), (0.03269, -0.07481, 0.5002)], [], [(95, 7, 6, 2), (0, 4, 3, 94), (1, 5, 4, 0), (56, 49, 51, 50), (2, 6, 5, 1), (7, 13, 12, 6), (4, 10, 9, 3), (5, 11, 10, 4), (19, 13, 87, 81), (6, 12, 11, 5), (13, 19, 18, 12), (10, 16, 15, 9), (11, 17, 16, 10), (62, 56, 50, 44), (12, 18, 17, 11), (18, 24, 23, 17), (19, 25, 24, 18), (16, 22, 21, 15), (17, 23, 22, 16), (95, 92, 14, 8), (25, 19, 81, 75), (24, 30, 29, 23), (25, 31, 30, 24), (22, 28, 27, 21), (23, 29, 28, 22), (29, 35, 34, 28), (7, 95, 8, 93), (30, 36, 35, 29), (31, 37, 36, 30), (28, 34, 33, 27), (34, 40, 39, 33), (35, 41, 40, 34), (68, 62, 44, 38), (36, 42, 41, 35), (37, 43, 42, 36), (43, 49, 48, 42), (40, 46, 45, 39), (41, 47, 46, 40), (74, 68, 38, 32), (42, 48, 47, 41), (49, 56, 55, 48), (46, 53, 52, 45), (47, 54, 53, 46), (37, 31, 69, 63), (48, 55, 54, 47), (49, 43, 57, 51), (55, 61, 60, 54), (56, 62, 61, 55), (53, 59, 58, 52), (54, 60, 59, 53), (60, 66, 65, 59), (13, 7, 93, 87), (61, 67, 66, 60), (62, 68, 67, 61), (59, 65, 64, 58), (66, 72, 71, 65), (31, 25, 75, 69), (67, 73, 72, 66), (68, 74, 73, 67), (65, 71, 70, 64), (71, 77, 76, 70), (72, 78, 77, 71), (86, 80, 26, 20), (73, 79, 78, 72), (74, 80, 79, 73), (80, 86, 85, 79), (77, 83, 82, 76), (78, 84, 83, 77), (80, 74, 32, 26), (79, 85, 84, 78), (85, 91, 90, 84), (86, 92, 91, 85), (83, 89, 88, 82), (84, 90, 89, 83), (92, 86, 20, 14), (43, 37, 63, 57), (91, 2, 1, 90), (92, 95, 2, 91), (89, 0, 94, 88), (90, 1, 0, 89), (125, 126, 127, 124), (123, 125, 124, 122), (121, 123, 122, 120), (119, 121, 120, 118), (118, 116, 117, 119), (116, 114, 115, 117), (113, 115, 114, 112), (111, 113, 112, 110), (109, 111, 110, 108), (107, 109, 108, 106), (106, 104, 105, 107), (104, 102, 103, 105), (101, 103, 102, 100), (99, 101, 100, 98), (97, 99, 98, 96), (126, 97, 96, 127), (124, 127, 96, 98, 100, 102, 104, 106, 108, 110, 112, 114, 116, 118, 120, 122), (93, 8, 97, 126), (8, 14, 99, 97), (14, 20, 101, 99), (20, 26, 103, 101), (26, 32, 105, 103), (32, 38, 107, 105), (38, 44, 109, 107), (44, 50, 111, 109), (50, 51, 113, 111), (51, 57, 115, 113), (57, 63, 117, 115), (63, 69, 119, 117), (69, 75, 121, 119), (75, 81, 123, 121), (81, 87, 125, 123), (87, 93, 126, 125)])
me_circle_001.polygons.foreach_set('use_smooth', [True] * 113)
_uv = me_circle_001.uv_layers.new(name='UVMap')
_uv.uv.foreach_set('vector', [0.75, 0.2, 0.6875, 0.2, 0.6875, 0.3, 0.75, 0.3, 0.75, 0.5, 0.6875, 0.5, 0.6875, 0.6, 0.75, 0.6, 0.75, 0.4, 0.6875, 0.4, 0.6875, 0.5, 0.75, 0.5, 0.1875, 0.2, 0.25, 0.2, 0.25, 0.2, 0.1875, 0.2, 0.75, 0.3, 0.6875, 0.3, 0.6875, 0.4, 0.75, 0.4, 0.6875, 0.2, 0.625, 0.2, 0.625, 0.3, 0.6875, 0.3, 0.6875, 0.5, 0.625, 0.5, 0.625, 0.6, 0.6875, 0.6, 0.6875, 0.4, 0.625, 0.4, 0.625, 0.5, 0.6875, 0.5, 0.5625, 0.2, 0.625, 0.2, 0.625, 0.2, 0.5625, 0.2, 0.6875, 0.3, 0.625, 0.3, 0.625, 0.4, 0.6875, 0.4, 0.625, 0.2, 0.5625, 0.2, 0.5625, 0.3, 0.625, 0.3, 0.625, 0.5, 0.5625, 0.5, 0.5625, 0.6, 0.625, 0.6, 0.625, 0.4, 0.5625, 0.4, 0.5625, 0.5, 0.625, 0.5, 0.125, 0.2, 0.1875, 0.2, 0.1875, 0.2, 0.125, 0.2, 0.625, 0.3, 0.5625, 0.3, 0.5625, 0.4, 0.625, 0.4, 0.5625, 0.3, 0.5, 0.3, 0.5, 0.4, 0.5625, 0.4, 0.5625, 0.2, 0.5, 0.2, 0.5, 0.3, 0.5625, 0.3, 0.5625, 0.5, 0.5, 0.5, 0.5, 0.6, 0.5625, 0.6, 0.5625, 0.4, 0.5, 0.4, 0.5, 0.5, 0.5625, 0.5, 0.75, 0.2, 0.8125, 0.2, 0.8125, 0.2, 0.75, 0.2, 0.5, 0.2, 0.5625, 0.2, 0.5625, 0.2, 0.5, 0.2, 0.5, 0.3, 0.4375, 0.3, 0.4375, 0.4, 0.5, 0.4, 0.5, 0.2, 0.4375, 0.2, 0.4375, 0.3, 0.5, 0.3, 0.5, 0.5, 0.4375, 0.5, 0.4375, 0.6, 0.5, 0.6, 0.5, 0.4, 0.4375, 0.4, 0.4375, 0.5, 0.5, 0.5, 0.4375, 0.4, 0.375, 0.4, 0.375, 0.5, 0.4375, 0.5, 0.6875, 0.2, 0.75, 0.2, 0.75, 0.2, 0.6875, 0.2, 0.4375, 0.3, 0.375, 0.3, 0.375, 0.4, 0.4375, 0.4, 0.4375, 0.2, 0.375, 0.2, 0.375, 0.3, 0.4375, 0.3, 0.4375, 0.5, 0.375, 0.5, 0.375, 0.6, 0.4375, 0.6, 0.375, 0.5, 0.3125, 0.5, 0.3125, 0.6, 0.375, 0.6, 0.375, 0.4, 0.3125, 0.4, 0.3125, 0.5, 0.375, 0.5, 0.0625, 0.2, 0.125, 0.2, 0.125, 0.2, 0.0625, 0.2, 0.375, 0.3, 0.3125, 0.3, 0.3125, 0.4, 0.375, 0.4, 0.375, 0.2, 0.3125, 0.2, 0.3125, 0.3, 0.375, 0.3, 0.3125, 0.2, 0.25, 0.2, 0.25, 0.3, 0.3125, 0.3, 0.3125, 0.5, 0.25, 0.5, 0.25, 0.6, 0.3125, 0.6, 0.3125, 0.4, 0.25, 0.4, 0.25, 0.5, 0.3125, 0.5, 0.0, 0.2, 0.0625, 0.2, 0.0625, 0.2, 0.0, 0.2, 0.3125, 0.3, 0.25, 0.3, 0.25, 0.4, 0.3125, 0.4, 0.25, 0.2, 0.1875, 0.2, 0.1875, 0.3, 0.25, 0.3, 0.25, 0.5, 0.1875, 0.5, 0.1875, 0.6, 0.25, 0.6, 0.25, 0.4, 0.1875, 0.4, 0.1875, 0.5, 0.25, 0.5, 0.375, 0.2, 0.4375, 0.2, 0.4375, 0.2, 0.375, 0.2, 0.25, 0.3, 0.1875, 0.3, 0.1875, 0.4, 0.25, 0.4, 0.25, 0.2, 0.3125, 0.2, 0.3125, 0.2, 0.25, 0.2, 0.1875, 0.3, 0.125, 0.3, 0.125, 0.4, 0.1875, 0.4, 0.1875, 0.2, 0.125, 0.2, 0.125, 0.3, 0.1875, 0.3, 0.1875, 0.5, 0.125, 0.5, 0.125, 0.6, 0.1875, 0.6, 0.1875, 0.4, 0.125, 0.4, 0.125, 0.5, 0.1875, 0.5, 0.125, 0.4, 0.0625, 0.4, 0.0625, 0.5, 0.125, 0.5, 0.625, 0.2, 0.6875, 0.2, 0.6875, 0.2, 0.625, 0.2, 0.125, 0.3, 0.0625, 0.3, 0.0625, 0.4, 0.125, 0.4, 0.125, 0.2, 0.0625, 0.2, 0.0625, 0.3, 0.125, 0.3, 0.125, 0.5, 0.0625, 0.5, 0.0625, 0.6, 0.125, 0.6, 0.0625, 0.4, 0.0, 0.4, 0.0, 0.5, 0.0625, 0.5, 0.4375, 0.2, 0.5, 0.2, 0.5, 0.2, 0.4375, 0.2, 0.0625, 0.3, 0.0, 0.3, 0.0, 0.4, 0.0625, 0.4, 0.0625, 0.2, 0.0, 0.2, 0.0, 0.3, 0.0625, 0.3, 0.0625, 0.5, 0.0, 0.5, 0.0, 0.6, 0.0625, 0.6, 1.0, 0.5, 0.9375, 0.5, 0.9375, 0.6, 1.0, 0.6, 1.0, 0.4, 0.9375, 0.4, 0.9375, 0.5, 1.0, 0.5, 0.875, 0.2, 0.9375, 0.2, 0.9375, 0.2, 0.875, 0.2, 1.0, 0.3, 0.9375, 0.3, 0.9375, 0.4, 1.0, 0.4, 1.0, 0.2, 0.9375, 0.2, 0.9375, 0.3, 1.0, 0.3, 0.9375, 0.2, 0.875, 0.2, 0.875, 0.3, 0.9375, 0.3, 0.9375, 0.5, 0.875, 0.5, 0.875, 0.6, 0.9375, 0.6, 0.9375, 0.4, 0.875, 0.4, 0.875, 0.5, 0.9375, 0.5, 0.9375, 0.2, 1.0, 0.2, 1.0, 0.2, 0.9375, 0.2, 0.9375, 0.3, 0.875, 0.3, 0.875, 0.4, 0.9375, 0.4, 0.875, 0.3, 0.8125, 0.3, 0.8125, 0.4, 0.875, 0.4, 0.875, 0.2, 0.8125, 0.2, 0.8125, 0.3, 0.875, 0.3, 0.875, 0.5, 0.8125, 0.5, 0.8125, 0.6, 0.875, 0.6, 0.875, 0.4, 0.8125, 0.4, 0.8125, 0.5, 0.875, 0.5, 0.8125, 0.2, 0.875, 0.2, 0.875, 0.2, 0.8125, 0.2, 0.3125, 0.2, 0.375, 0.2, 0.375, 0.2, 0.3125, 0.2, 0.8125, 0.3, 0.75, 0.3, 0.75, 0.4, 0.8125, 0.4, 0.8125, 0.2, 0.75, 0.2, 0.75, 0.3, 0.8125, 0.3, 0.8125, 0.5, 0.75, 0.5, 0.75, 0.6, 0.8125, 0.6, 0.8125, 0.4, 0.75, 0.4, 0.75, 0.5, 0.8125, 0.5, 0.625, 0.2, 0.6875, 0.2, 0.6806, 0.2, 0.6203, 0.2, 0.5625, 0.2, 0.625, 0.2, 0.6203, 0.2, 0.5598, 0.2, 0.5, 0.2, 0.5625, 0.2, 0.5598, 0.2, 0.4991, 0.2, 0.4375, 0.2, 0.5, 0.2, 0.4991, 0.2, 0.4384, 0.2, 0.4384, 0.2, 0.3777, 0.2, 0.375, 0.2, 0.4375, 0.2, 0.3777, 0.2, 0.3172, 0.2, 0.3125, 0.2, 0.375, 0.2, 0.25, 0.2, 0.3125, 0.2, 0.3172, 0.2, 0.2569, 0.2, 0.1875, 0.2, 0.25, 0.2, 0.2569, 0.2, 0.197, 0.2, 0.125, 0.2, 0.1875, 0.2, 0.197, 0.2, 0.1379, 0.2, 0.0625, 0.2, 0.125, 0.2, 0.1379, 0.2, 0.08099, 0.2, 0.08099, 0.2, 0.07385, 0.2, 0.0, 0.2, 0.0625, 0.2, 0.07385, 0.2, 0.8636, 0.2, 0.9375, 0.2, 0.0, 0.2, 0.875, 0.2, 0.9375, 0.2, 0.8636, 0.2, 0.8565, 0.2, 0.8125, 0.2, 0.875, 0.2, 0.8565, 0.2, 0.7996, 0.2, 0.75, 0.2, 0.8125, 0.2, 0.7996, 0.2, 0.7405, 0.2, 0.6875, 0.2, 0.75, 0.2, 0.7405, 0.2, 0.6806, 0.2, 0.6203, 0.2, 0.6806, 0.2, 0.7405, 0.2, 0.7996, 0.2, 0.8565, 0.2, 0.8636, 0.2, 0.07385, 0.2, 0.08099, 0.2, 0.1379, 0.2, 0.197, 0.2, 0.2569, 0.2, 0.3172, 0.2, 0.3777, 0.2, 0.4384, 0.2, 0.4991, 0.2, 0.5598, 0.2, 0.6875, 0.2, 0.75, 0.2, 0.75, 0.2, 0.6875, 0.2, 0.75, 0.2, 0.8125, 0.2, 0.8125, 0.2, 0.75, 0.2, 0.8125, 0.2, 0.875, 0.2, 0.875, 0.2, 0.8125, 0.2, 0.875, 0.2, 0.9375, 0.2, 0.9375, 0.2, 0.875, 0.2, 0.9375, 0.2, 1.0, 0.2, 1.0, 0.2, 0.9375, 0.2, 0.0, 0.2, 0.0625, 0.2, 0.0625, 0.2, 0.0, 0.2, 0.0625, 0.2, 0.125, 0.2, 0.125, 0.2, 0.0625, 0.2, 0.125, 0.2, 0.1875, 0.2, 0.1875, 0.2, 0.125, 0.2, 0.1875, 0.2, 0.25, 0.2, 0.25, 0.2, 0.1875, 0.2, 0.25, 0.2, 0.3125, 0.2, 0.3125, 0.2, 0.25, 0.2, 0.3125, 0.2, 0.375, 0.2, 0.375, 0.2, 0.3125, 0.2, 0.375, 0.2, 0.4375, 0.2, 0.4375, 0.2, 0.375, 0.2, 0.4375, 0.2, 0.5, 0.2, 0.5, 0.2, 0.4375, 0.2, 0.5, 0.2, 0.5625, 0.2, 0.5625, 0.2, 0.5, 0.2, 0.5625, 0.2, 0.625, 0.2, 0.625, 0.2, 0.5625, 0.2, 0.625, 0.2, 0.6875, 0.2, 0.6875, 0.2, 0.625, 0.2])
me_circle_001.materials.append(mat_material_002)
me_circle_001.update()
me_plane = bpy.data.meshes.new('Plane')
me_plane.from_pydata([(-0.4764, -0.5431, 0.2927), (0.3001, -0.5451, 0.4472), (-0.4754, 0.2487, 0.298), (0.3011, 0.2466, 0.4525), (-0.4759, -0.1472, 0.2953), (-0.08816, -0.5441, 0.3699), (0.3006, -0.1492, 0.4499), (-0.08714, 0.2477, 0.3752), (-0.08765, -0.1482, 0.3726), (-0.4762, -0.3451, 0.294), (0.106, -0.5446, 0.4086), (0.3009, 0.0487, 0.4512), (-0.2813, 0.2482, 0.3366), (-0.4757, 0.05074, 0.2966), (-0.2823, -0.5436, 0.3313), (0.3004, -0.3472, 0.4485), (0.107, 0.2471, 0.4139), (-0.0874, 0.04972, 0.3739), (-0.08791, -0.3461, 0.3713), (-0.2818, -0.1477, 0.3339), (0.1065, -0.1487, 0.4112), (0.1062, -0.3467, 0.4099), (-0.282, -0.3456, 0.3326), (-0.2815, 0.05023, 0.3353), (0.1067, 0.04921, 0.4125), (-0.4763, -0.4441, 0.2933), (0.203, -0.5448, 0.4279), (0.301, 0.1477, 0.4518), (-0.3783, 0.2484, 0.3173), (-0.4758, -0.04823, 0.296), (-0.1852, -0.5438, 0.3506), (0.3005, -0.2482, 0.4492), (0.009926, 0.2474, 0.3945), (-0.08727, 0.1487, 0.3746), (-0.08778, -0.2472, 0.3719), (-0.3788, -0.1475, 0.3146), (0.009414, -0.1485, 0.3919), (-0.476, -0.2462, 0.2946), (0.008902, -0.5443, 0.3892), (0.3007, -0.05027, 0.4505), (-0.1842, 0.2479, 0.3559), (-0.4755, 0.1497, 0.2973), (-0.3794, -0.5433, 0.312), (0.3002, -0.4461, 0.4479), (0.2041, 0.2469, 0.4332), (-0.08752, -0.04925, 0.3732), (-0.08804, -0.4451, 0.3706), (-0.1847, -0.148, 0.3533), (0.2035, -0.149, 0.4305), (0.1064, -0.2477, 0.4106), (0.1061, -0.4456, 0.4092), (0.009158, -0.3464, 0.3906), (0.2033, -0.3469, 0.4292), (-0.2819, -0.2467, 0.3333), (-0.2822, -0.4446, 0.332), (-0.3791, -0.3454, 0.3133), (-0.185, -0.3459, 0.3519), (-0.2814, 0.1492, 0.3359), (-0.2817, -0.04874, 0.3346), (-0.3786, 0.05048, 0.316), (-0.1845, 0.04997, 0.3546), (0.1069, 0.1482, 0.4132), (0.1066, -0.04976, 0.4119), (0.00967, 0.04946, 0.3932), (0.2038, 0.04895, 0.4319), (0.2037, -0.05001, 0.4312), (0.009542, -0.0495, 0.3926), (0.009798, 0.1484, 0.3939), (-0.1846, -0.04899, 0.3539), (-0.3787, -0.04848, 0.3153), (-0.3785, 0.1494, 0.3166), (-0.1851, -0.4449, 0.3513), (-0.3792, -0.4444, 0.3126), (-0.379, -0.2464, 0.314), (0.2032, -0.4459, 0.4285), (0.00903, -0.4454, 0.3899), (0.009286, -0.2474, 0.3912), (0.2034, -0.2479, 0.4299), (-0.1848, -0.2469, 0.3526), (-0.1843, 0.1489, 0.3553), (0.2039, 0.1479, 0.4325), (-0.4764, -0.4936, 0.293), (0.2516, -0.545, 0.4375), (0.3011, 0.1971, 0.4522), (-0.4269, 0.2485, 0.3076), (-0.4758, -0.09771, 0.2956), (-0.1367, -0.544, 0.3603), (0.3005, -0.1987, 0.4495), (-0.03861, 0.2475, 0.3849), (-0.0872, 0.1982, 0.3749), (-0.08772, -0.1977, 0.3723), (-0.4274, -0.1473, 0.305), (-0.03912, -0.1483, 0.3822), (-0.4761, -0.2956, 0.2943), (0.05743, -0.5445, 0.3989), (0.3008, -0.000785, 0.4508), (-0.2327, 0.248, 0.3463), (-0.4756, 0.1002, 0.297), (-0.3308, -0.5434, 0.3216), (0.3003, -0.3967, 0.4482), (0.1555, 0.247, 0.4235), (-0.08746, 0.0002345, 0.3736), (-0.08797, -0.3956, 0.3709), (-0.2332, -0.1478, 0.3436), (0.155, -0.1489, 0.4209), (0.1064, -0.1982, 0.4109), (0.1062, -0.3961, 0.4096), (-0.03937, -0.3463, 0.3809), (0.1548, -0.3468, 0.4196), (-0.2818, -0.1972, 0.3336), (-0.2821, -0.3951, 0.3323), (-0.4276, -0.3453, 0.3036), (-0.2335, -0.3458, 0.3423), (-0.2813, 0.1987, 0.3363), (-0.2816, 0.0007443, 0.3349), (-0.4271, 0.05061, 0.3063), (-0.233, 0.0501, 0.3449), (0.1069, 0.1977, 0.4135), (0.1067, -0.0002753, 0.4122), (-0.03886, 0.04959, 0.3836), (0.1553, 0.04908, 0.4222), (-0.4762, -0.3946, 0.2937), (0.1545, -0.5447, 0.4182), (0.3009, 0.09818, 0.4515), (-0.3298, 0.2483, 0.3269), (-0.4757, 0.001254, 0.2963), (-0.2338, -0.5437, 0.341), (0.3004, -0.2977, 0.4489), (0.05846, 0.2473, 0.4042), (-0.08733, 0.0992, 0.3742), (-0.08784, -0.2967, 0.3716), (-0.3303, -0.1476, 0.3243), (0.05795, -0.1486, 0.4016), (-0.476, -0.1967, 0.295), (-0.03963, -0.5442, 0.3796), (0.3007, -0.09975, 0.4502), (-0.1357, 0.2478, 0.3656), (-0.4755, 0.1992, 0.2976), (-0.4279, -0.5432, 0.3023), (0.3002, -0.4956, 0.4475), (0.2526, 0.2468, 0.4428), (-0.08759, -0.09873, 0.3729), (-0.0881, -0.4946, 0.3703), (-0.1362, -0.1481, 0.3629), (0.2521, -0.1491, 0.4402), (0.1063, -0.2972, 0.4102), (0.106, -0.4951, 0.4089), (0.05769, -0.3465, 0.4002), (0.2518, -0.347, 0.4389), (-0.282, -0.2962, 0.333), (-0.2822, -0.4941, 0.3316), (-0.3306, -0.3455, 0.323), (-0.1364, -0.346, 0.3616), (-0.2815, 0.09971, 0.3356), (-0.2817, -0.09822, 0.3343), (-0.3301, 0.05035, 0.3256), (-0.1359, 0.04985, 0.3642), (0.1068, 0.09869, 0.4129), (0.1065, -0.09924, 0.4115), (0.0582, 0.04934, 0.4029), (0.2523, 0.04883, 0.4415), (0.2037, -0.0005302, 0.4315), (0.2036, -0.0995, 0.4309), (0.1551, -0.04989, 0.4215), (0.2522, -0.05014, 0.4409), (0.009606, -2.038e-05, 0.3929), (0.009478, -0.09899, 0.3922), (-0.03899, -0.04938, 0.3829), (0.05807, -0.04963, 0.4022), (0.009862, 0.1979, 0.3942), (0.009734, 0.09895, 0.3936), (-0.03873, 0.1486, 0.3842), (0.05833, 0.1483, 0.4035), (-0.1845, 0.0004894, 0.3543), (-0.1847, -0.09848, 0.3536), (-0.2331, -0.04887, 0.3443), (-0.1361, -0.04912, 0.3636), (-0.3787, 0.0009991, 0.3156), (-0.3788, -0.09797, 0.315), (-0.4273, -0.04836, 0.3056), (-0.3302, -0.04861, 0.325), (-0.3784, 0.1989, 0.3169), (-0.3785, 0.09997, 0.3163), (-0.427, 0.1496, 0.307), (-0.3299, 0.1493, 0.3263), (-0.185, -0.3954, 0.3516), (-0.1852, -0.4943, 0.3509), (-0.2336, -0.4447, 0.3416), (-0.1366, -0.445, 0.3609), (-0.3792, -0.3949, 0.313), (-0.3793, -0.4938, 0.3123), (-0.4278, -0.4442, 0.303), (-0.3307, -0.4445, 0.3223), (-0.3789, -0.1969, 0.3143), (-0.379, -0.2959, 0.3136), (-0.4275, -0.2463, 0.3043), (-0.3304, -0.2465, 0.3236), (0.2032, -0.3964, 0.4289), (0.2031, -0.4954, 0.4282), (0.1546, -0.4458, 0.4189), (0.2517, -0.446, 0.4382), (0.009094, -0.3959, 0.3902), (0.008966, -0.4949, 0.3896), (-0.0395, -0.4452, 0.3803), (0.05756, -0.4455, 0.3996), (0.00935, -0.198, 0.3916), (0.009222, -0.2969, 0.3909), (-0.03925, -0.2473, 0.3816), (0.05782, -0.2476, 0.4009), (0.2035, -0.1985, 0.4302), (0.2034, -0.2974, 0.4295), (0.1549, -0.2478, 0.4202), (0.2519, -0.2481, 0.4395), (-0.1848, -0.1974, 0.3529), (-0.1849, -0.2964, 0.3523), (-0.2334, -0.2468, 0.3429), (-0.1363, -0.2471, 0.3623), (-0.1843, 0.1984, 0.3556), (-0.1844, 0.09946, 0.3549), (-0.2329, 0.1491, 0.3456), (-0.1358, 0.1488, 0.3649), (0.204, 0.1974, 0.4329), (0.2039, 0.09844, 0.4322), (0.1554, 0.148, 0.4229), (0.2525, 0.1478, 0.4422), (0.2524, 0.09831, 0.4418), (0.1553, 0.09856, 0.4225), (0.1555, 0.1975, 0.4232), (-0.1359, 0.09933, 0.3646), (-0.2329, 0.09958, 0.3453), (-0.2328, 0.1985, 0.3459), (-0.1364, -0.2965, 0.3619), (-0.2334, -0.2963, 0.3426), (-0.2333, -0.1973, 0.3433), (0.2519, -0.2976, 0.4392), (0.1548, -0.2973, 0.4199), (0.1549, -0.1983, 0.4205), (0.05775, -0.297, 0.4006), (-0.03931, -0.2968, 0.3812), (-0.03918, -0.1978, 0.3819), (0.0575, -0.495, 0.3992), (-0.03957, -0.4947, 0.3799), (-0.03944, -0.3958, 0.3806), (0.2516, -0.4955, 0.4379), (0.1546, -0.4952, 0.4186), (0.1547, -0.3963, 0.4192), (-0.3305, -0.296, 0.3233), (-0.4276, -0.2958, 0.304), (-0.4274, -0.1968, 0.3046), (-0.3308, -0.494, 0.322), (-0.4278, -0.4937, 0.3027), (-0.4277, -0.3947, 0.3033), (-0.1366, -0.4945, 0.3606), (-0.2337, -0.4942, 0.3413), (-0.2336, -0.3952, 0.3419), (-0.33, 0.09984, 0.3259), (-0.4271, 0.1001, 0.3066), (-0.4269, 0.1991, 0.3073), (-0.3302, -0.09809, 0.3246), (-0.4273, -0.09784, 0.3053), (-0.4272, 0.001127, 0.306), (-0.1361, -0.0986, 0.3633), (-0.2332, -0.09835, 0.3439), (-0.2331, 0.0006168, 0.3446), (0.05827, 0.09882, 0.4032), (-0.0388, 0.09907, 0.3839), (-0.03867, 0.198, 0.3846), (0.05801, -0.09911, 0.4019), (-0.03905, -0.09886, 0.3826), (-0.03893, 0.000107, 0.3832), (0.2521, -0.09962, 0.4405), (0.1551, -0.09937, 0.4212), (0.1552, -0.0004027, 0.4219), (0.2523, -0.0006576, 0.4412), (0.05814, -0.0001478, 0.4026), (0.05839, 0.1978, 0.4039), (-0.136, 0.0003619, 0.3639), (-0.3301, 0.0008717, 0.3253), (-0.3299, 0.1988, 0.3266), (-0.1365, -0.3955, 0.3613), (-0.3306, -0.395, 0.3226), (-0.3304, -0.1971, 0.324), (0.2518, -0.3965, 0.4385), (0.05763, -0.396, 0.3999), (0.05788, -0.1981, 0.4012), (0.252, -0.1986, 0.4399), (-0.1362, -0.1976, 0.3626), (-0.1357, 0.1983, 0.3652), (0.2525, 0.1973, 0.4425)], [], [(288, 83, 3, 140), (287, 89, 7, 136), (286, 90, 8, 143), (285, 87, 6, 144), (284, 105, 20, 132), (283, 106, 21, 147), (282, 99, 15, 148), (281, 109, 19, 131), (280, 110, 22, 151), (279, 102, 18, 152), (278, 113, 12, 124), (277, 114, 23, 155), (276, 101, 17, 156), (275, 117, 16, 128), (274, 118, 24, 159), (273, 95, 11, 160), (272, 161, 64, 120), (271, 162, 65, 163), (270, 135, 39, 164), (269, 165, 63, 119), (268, 166, 66, 167), (267, 158, 62, 168), (266, 169, 32, 88), (265, 170, 67, 171), (264, 157, 61, 172), (263, 173, 60, 116), (262, 174, 68, 175), (261, 141, 45, 176), (260, 177, 59, 115), (259, 178, 69, 179), (258, 154, 58, 180), (257, 181, 28, 84), (256, 182, 70, 183), (255, 153, 57, 184), (254, 185, 56, 112), (253, 186, 71, 187), (252, 142, 46, 188), (251, 189, 55, 111), (250, 190, 72, 191), (249, 150, 54, 192), (248, 193, 35, 91), (247, 194, 73, 195), (246, 149, 53, 196), (245, 197, 52, 108), (244, 198, 74, 199), (243, 139, 43, 200), (242, 201, 51, 107), (241, 202, 75, 203), (240, 146, 50, 204), (239, 205, 36, 92), (238, 206, 76, 207), (237, 145, 49, 208), (236, 209, 48, 104), (235, 210, 77, 211), (234, 127, 31, 212), (233, 213, 47, 103), (232, 214, 78, 215), (231, 130, 34, 216), (230, 217, 40, 96), (229, 218, 79, 219), (228, 129, 33, 220), (227, 221, 44, 100), (226, 222, 80, 223), (225, 123, 27, 224), (222, 225, 224, 80), (64, 160, 225, 222), (160, 11, 123, 225), (157, 226, 223, 61), (24, 120, 226, 157), (120, 64, 222, 226), (117, 227, 100, 16), (61, 223, 227, 117), (223, 80, 221, 227), (218, 228, 220, 79), (60, 156, 228, 218), (156, 17, 129, 228), (153, 229, 219, 57), (23, 116, 229, 153), (116, 60, 218, 229), (113, 230, 96, 12), (57, 219, 230, 113), (219, 79, 217, 230), (214, 231, 216, 78), (56, 152, 231, 214), (152, 18, 130, 231), (149, 232, 215, 53), (22, 112, 232, 149), (112, 56, 214, 232), (109, 233, 103, 19), (53, 215, 233, 109), (215, 78, 213, 233), (210, 234, 212, 77), (52, 148, 234, 210), (148, 15, 127, 234), (145, 235, 211, 49), (21, 108, 235, 145), (108, 52, 210, 235), (105, 236, 104, 20), (49, 211, 236, 105), (211, 77, 209, 236), (206, 237, 208, 76), (51, 147, 237, 206), (147, 21, 145, 237), (130, 238, 207, 34), (18, 107, 238, 130), (107, 51, 206, 238), (90, 239, 92, 8), (34, 207, 239, 90), (207, 76, 205, 239), (202, 240, 204, 75), (38, 94, 240, 202), (94, 10, 146, 240), (142, 241, 203, 46), (5, 134, 241, 142), (134, 38, 202, 241), (102, 242, 107, 18), (46, 203, 242, 102), (203, 75, 201, 242), (198, 243, 200, 74), (26, 82, 243, 198), (82, 1, 139, 243), (146, 244, 199, 50), (10, 122, 244, 146), (122, 26, 198, 244), (106, 245, 108, 21), (50, 199, 245, 106), (199, 74, 197, 245), (194, 246, 196, 73), (55, 151, 246, 194), (151, 22, 149, 246), (93, 247, 195, 37), (9, 111, 247, 93), (111, 55, 194, 247), (133, 248, 91, 4), (37, 195, 248, 133), (195, 73, 193, 248), (190, 249, 192, 72), (42, 98, 249, 190), (98, 14, 150, 249), (81, 250, 191, 25), (0, 138, 250, 81), (138, 42, 190, 250), (121, 251, 111, 9), (25, 191, 251, 121), (191, 72, 189, 251), (186, 252, 188, 71), (30, 86, 252, 186), (86, 5, 142, 252), (150, 253, 187, 54), (14, 126, 253, 150), (126, 30, 186, 253), (110, 254, 112, 22), (54, 187, 254, 110), (187, 71, 185, 254), (182, 255, 184, 70), (59, 155, 255, 182), (155, 23, 153, 255), (97, 256, 183, 41), (13, 115, 256, 97), (115, 59, 182, 256), (137, 257, 84, 2), (41, 183, 257, 137), (183, 70, 181, 257), (178, 258, 180, 69), (35, 131, 258, 178), (131, 19, 154, 258), (85, 259, 179, 29), (4, 91, 259, 85), (91, 35, 178, 259), (125, 260, 115, 13), (29, 179, 260, 125), (179, 69, 177, 260), (174, 261, 176, 68), (47, 143, 261, 174), (143, 8, 141, 261), (154, 262, 175, 58), (19, 103, 262, 154), (103, 47, 174, 262), (114, 263, 116, 23), (58, 175, 263, 114), (175, 68, 173, 263), (170, 264, 172, 67), (63, 159, 264, 170), (159, 24, 157, 264), (129, 265, 171, 33), (17, 119, 265, 129), (119, 63, 170, 265), (89, 266, 88, 7), (33, 171, 266, 89), (171, 67, 169, 266), (166, 267, 168, 66), (36, 132, 267, 166), (132, 20, 158, 267), (141, 268, 167, 45), (8, 92, 268, 141), (92, 36, 166, 268), (101, 269, 119, 17), (45, 167, 269, 101), (167, 66, 165, 269), (162, 270, 164, 65), (48, 144, 270, 162), (144, 6, 135, 270), (158, 271, 163, 62), (20, 104, 271, 158), (104, 48, 162, 271), (118, 272, 120, 24), (62, 163, 272, 118), (163, 65, 161, 272), (161, 273, 160, 64), (65, 164, 273, 161), (164, 39, 95, 273), (165, 274, 159, 63), (66, 168, 274, 165), (168, 62, 118, 274), (169, 275, 128, 32), (67, 172, 275, 169), (172, 61, 117, 275), (173, 276, 156, 60), (68, 176, 276, 173), (176, 45, 101, 276), (177, 277, 155, 59), (69, 180, 277, 177), (180, 58, 114, 277), (181, 278, 124, 28), (70, 184, 278, 181), (184, 57, 113, 278), (185, 279, 152, 56), (71, 188, 279, 185), (188, 46, 102, 279), (189, 280, 151, 55), (72, 192, 280, 189), (192, 54, 110, 280), (193, 281, 131, 35), (73, 196, 281, 193), (196, 53, 109, 281), (197, 282, 148, 52), (74, 200, 282, 197), (200, 43, 99, 282), (201, 283, 147, 51), (75, 204, 283, 201), (204, 50, 106, 283), (205, 284, 132, 36), (76, 208, 284, 205), (208, 49, 105, 284), (209, 285, 144, 48), (77, 212, 285, 209), (212, 31, 87, 285), (213, 286, 143, 47), (78, 216, 286, 213), (216, 34, 90, 286), (217, 287, 136, 40), (79, 220, 287, 217), (220, 33, 89, 287), (221, 288, 140, 44), (80, 224, 288, 221), (224, 27, 83, 288)])
me_plane.polygons.foreach_set('use_smooth', [True] * 256)
_uv = me_plane.uv_layers.new(name='UVMap')
_uv.uv.foreach_set('vector', [0.9375, 0.9375, 1.0, 0.9375, 1.0, 1.0, 0.9375, 1.0, 0.4375, 0.9375, 0.5, 0.9375, 0.5, 1.0, 0.4375, 1.0, 0.4375, 0.4375, 0.5, 0.4375, 0.5, 0.5, 0.4375, 0.5, 0.9375, 0.4375, 1.0, 0.4375, 1.0, 0.5, 0.9375, 0.5, 0.6875, 0.4375, 0.75, 0.4375, 0.75, 0.5, 0.6875, 0.5, 0.6875, 0.1875, 0.75, 0.1875, 0.75, 0.25, 0.6875, 0.25, 0.9375, 0.1875, 1.0, 0.1875, 1.0, 0.25, 0.9375, 0.25, 0.1875, 0.4375, 0.25, 0.4375, 0.25, 0.5, 0.1875, 0.5, 0.1875, 0.1875, 0.25, 0.1875, 0.25, 0.25, 0.1875, 0.25, 0.4375, 0.1875, 0.5, 0.1875, 0.5, 0.25, 0.4375, 0.25, 0.1875, 0.9375, 0.25, 0.9375, 0.25, 1.0, 0.1875, 1.0, 0.1875, 0.6875, 0.25, 0.6875, 0.25, 0.75, 0.1875, 0.75, 0.4375, 0.6875, 0.5, 0.6875, 0.5, 0.75, 0.4375, 0.75, 0.6875, 0.9375, 0.75, 0.9375, 0.75, 1.0, 0.6875, 1.0, 0.6875, 0.6875, 0.75, 0.6875, 0.75, 0.75, 0.6875, 0.75, 0.9375, 0.6875, 1.0, 0.6875, 1.0, 0.75, 0.9375, 0.75, 0.8125, 0.6875, 0.875, 0.6875, 0.875, 0.75, 0.8125, 0.75, 0.8125, 0.5625, 0.875, 0.5625, 0.875, 0.625, 0.8125, 0.625, 0.9375, 0.5625, 1.0, 0.5625, 1.0, 0.625, 0.9375, 0.625, 0.5625, 0.6875, 0.625, 0.6875, 0.625, 0.75, 0.5625, 0.75, 0.5625, 0.5625, 0.625, 0.5625, 0.625, 0.625, 0.5625, 0.625, 0.6875, 0.5625, 0.75, 0.5625, 0.75, 0.625, 0.6875, 0.625, 0.5625, 0.9375, 0.625, 0.9375, 0.625, 1.0, 0.5625, 1.0, 0.5625, 0.8125, 0.625, 0.8125, 0.625, 0.875, 0.5625, 0.875, 0.6875, 0.8125, 0.75, 0.8125, 0.75, 0.875, 0.6875, 0.875, 0.3125, 0.6875, 0.375, 0.6875, 0.375, 0.75, 0.3125, 0.75, 0.3125, 0.5625, 0.375, 0.5625, 0.375, 0.625, 0.3125, 0.625, 0.4375, 0.5625, 0.5, 0.5625, 0.5, 0.625, 0.4375, 0.625, 0.0625, 0.6875, 0.125, 0.6875, 0.125, 0.75, 0.0625, 0.75, 0.0625, 0.5625, 0.125, 0.5625, 0.125, 0.625, 0.0625, 0.625, 0.1875, 0.5625, 0.25, 0.5625, 0.25, 0.625, 0.1875, 0.625, 0.0625, 0.9375, 0.125, 0.9375, 0.125, 1.0, 0.0625, 1.0, 0.0625, 0.8125, 0.125, 0.8125, 0.125, 0.875, 0.0625, 0.875, 0.1875, 0.8125, 0.25, 0.8125, 0.25, 0.875, 0.1875, 0.875, 0.3125, 0.1875, 0.375, 0.1875, 0.375, 0.25, 0.3125, 0.25, 0.3125, 0.0625, 0.375, 0.0625, 0.375, 0.125, 0.3125, 0.125, 0.4375, 0.0625, 0.5, 0.0625, 0.5, 0.125, 0.4375, 0.125, 0.0625, 0.1875, 0.125, 0.1875, 0.125, 0.25, 0.0625, 0.25, 0.0625, 0.0625, 0.125, 0.0625, 0.125, 0.125, 0.0625, 0.125, 0.1875, 0.0625, 0.25, 0.0625, 0.25, 0.125, 0.1875, 0.125, 0.0625, 0.4375, 0.125, 0.4375, 0.125, 0.5, 0.0625, 0.5, 0.0625, 0.3125, 0.125, 0.3125, 0.125, 0.375, 0.0625, 0.375, 0.1875, 0.3125, 0.25, 0.3125, 0.25, 0.375, 0.1875, 0.375, 0.8125, 0.1875, 0.875, 0.1875, 0.875, 0.25, 0.8125, 0.25, 0.8125, 0.0625, 0.875, 0.0625, 0.875, 0.125, 0.8125, 0.125, 0.9375, 0.0625, 1.0, 0.0625, 1.0, 0.125, 0.9375, 0.125, 0.5625, 0.1875, 0.625, 0.1875, 0.625, 0.25, 0.5625, 0.25, 0.5625, 0.0625, 0.625, 0.0625, 0.625, 0.125, 0.5625, 0.125, 0.6875, 0.0625, 0.75, 0.0625, 0.75, 0.125, 0.6875, 0.125, 0.5625, 0.4375, 0.625, 0.4375, 0.625, 0.5, 0.5625, 0.5, 0.5625, 0.3125, 0.625, 0.3125, 0.625, 0.375, 0.5625, 0.375, 0.6875, 0.3125, 0.75, 0.3125, 0.75, 0.375, 0.6875, 0.375, 0.8125, 0.4375, 0.875, 0.4375, 0.875, 0.5, 0.8125, 0.5, 0.8125, 0.3125, 0.875, 0.3125, 0.875, 0.375, 0.8125, 0.375, 0.9375, 0.3125, 1.0, 0.3125, 1.0, 0.375, 0.9375, 0.375, 0.3125, 0.4375, 0.375, 0.4375, 0.375, 0.5, 0.3125, 0.5, 0.3125, 0.3125, 0.375, 0.3125, 0.375, 0.375, 0.3125, 0.375, 0.4375, 0.3125, 0.5, 0.3125, 0.5, 0.375, 0.4375, 0.375, 0.3125, 0.9375, 0.375, 0.9375, 0.375, 1.0, 0.3125, 1.0, 0.3125, 0.8125, 0.375, 0.8125, 0.375, 0.875, 0.3125, 0.875, 0.4375, 0.8125, 0.5, 0.8125, 0.5, 0.875, 0.4375, 0.875, 0.8125, 0.9375, 0.875, 0.9375, 0.875, 1.0, 0.8125, 1.0, 0.8125, 0.8125, 0.875, 0.8125, 0.875, 0.875, 0.8125, 0.875, 0.9375, 0.8125, 1.0, 0.8125, 1.0, 0.875, 0.9375, 0.875, 0.875, 0.8125, 0.9375, 0.8125, 0.9375, 0.875, 0.875, 0.875, 0.875, 0.75, 0.9375, 0.75, 0.9375, 0.8125, 0.875, 0.8125, 0.9375, 0.75, 1.0, 0.75, 1.0, 0.8125, 0.9375, 0.8125, 0.75, 0.8125, 0.8125, 0.8125, 0.8125, 0.875, 0.75, 0.875, 0.75, 0.75, 0.8125, 0.75, 0.8125, 0.8125, 0.75, 0.8125, 0.8125, 0.75, 0.875, 0.75, 0.875, 0.8125, 0.8125, 0.8125, 0.75, 0.9375, 0.8125, 0.9375, 0.8125, 1.0, 0.75, 1.0, 0.75, 0.875, 0.8125, 0.875, 0.8125, 0.9375, 0.75, 0.9375, 0.8125, 0.875, 0.875, 0.875, 0.875, 0.9375, 0.8125, 0.9375, 0.375, 0.8125, 0.4375, 0.8125, 0.4375, 0.875, 0.375, 0.875, 0.375, 0.75, 0.4375, 0.75, 0.4375, 0.8125, 0.375, 0.8125, 0.4375, 0.75, 0.5, 0.75, 0.5, 0.8125, 0.4375, 0.8125, 0.25, 0.8125, 0.3125, 0.8125, 0.3125, 0.875, 0.25, 0.875, 0.25, 0.75, 0.3125, 0.75, 0.3125, 0.8125, 0.25, 0.8125, 0.3125, 0.75, 0.375, 0.75, 0.375, 0.8125, 0.3125, 0.8125, 0.25, 0.9375, 0.3125, 0.9375, 0.3125, 1.0, 0.25, 1.0, 0.25, 0.875, 0.3125, 0.875, 0.3125, 0.9375, 0.25, 0.9375, 0.3125, 0.875, 0.375, 0.875, 0.375, 0.9375, 0.3125, 0.9375, 0.375, 0.3125, 0.4375, 0.3125, 0.4375, 0.375, 0.375, 0.375, 0.375, 0.25, 0.4375, 0.25, 0.4375, 0.3125, 0.375, 0.3125, 0.4375, 0.25, 0.5, 0.25, 0.5, 0.3125, 0.4375, 0.3125, 0.25, 0.3125, 0.3125, 0.3125, 0.3125, 0.375, 0.25, 0.375, 0.25, 0.25, 0.3125, 0.25, 0.3125, 0.3125, 0.25, 0.3125, 0.3125, 0.25, 0.375, 0.25, 0.375, 0.3125, 0.3125, 0.3125, 0.25, 0.4375, 0.3125, 0.4375, 0.3125, 0.5, 0.25, 0.5, 0.25, 0.375, 0.3125, 0.375, 0.3125, 0.4375, 0.25, 0.4375, 0.3125, 0.375, 0.375, 0.375, 0.375, 0.4375, 0.3125, 0.4375, 0.875, 0.3125, 0.9375, 0.3125, 0.9375, 0.375, 0.875, 0.375, 0.875, 0.25, 0.9375, 0.25, 0.9375, 0.3125, 0.875, 0.3125, 0.9375, 0.25, 1.0, 0.25, 1.0, 0.3125, 0.9375, 0.3125, 0.75, 0.3125, 0.8125, 0.3125, 0.8125, 0.375, 0.75, 0.375, 0.75, 0.25, 0.8125, 0.25, 0.8125, 0.3125, 0.75, 0.3125, 0.8125, 0.25, 0.875, 0.25, 0.875, 0.3125, 0.8125, 0.3125, 0.75, 0.4375, 0.8125, 0.4375, 0.8125, 0.5, 0.75, 0.5, 0.75, 0.375, 0.8125, 0.375, 0.8125, 0.4375, 0.75, 0.4375, 0.8125, 0.375, 0.875, 0.375, 0.875, 0.4375, 0.8125, 0.4375, 0.625, 0.3125, 0.6875, 0.3125, 0.6875, 0.375, 0.625, 0.375, 0.625, 0.25, 0.6875, 0.25, 0.6875, 0.3125, 0.625, 0.3125, 0.6875, 0.25, 0.75, 0.25, 0.75, 0.3125, 0.6875, 0.3125, 0.5, 0.3125, 0.5625, 0.3125, 0.5625, 0.375, 0.5, 0.375, 0.5, 0.25, 0.5625, 0.25, 0.5625, 0.3125, 0.5, 0.3125, 0.5625, 0.25, 0.625, 0.25, 0.625, 0.3125, 0.5625, 0.3125, 0.5, 0.4375, 0.5625, 0.4375, 0.5625, 0.5, 0.5, 0.5, 0.5, 0.375, 0.5625, 0.375, 0.5625, 0.4375, 0.5, 0.4375, 0.5625, 0.375, 0.625, 0.375, 0.625, 0.4375, 0.5625, 0.4375, 0.625, 0.0625, 0.6875, 0.0625, 0.6875, 0.125, 0.625, 0.125, 0.625, 0.0, 0.6875, 0.0, 0.6875, 0.0625, 0.625, 0.0625, 0.6875, 0.0, 0.75, 0.0, 0.75, 0.0625, 0.6875, 0.0625, 0.5, 0.0625, 0.5625, 0.0625, 0.5625, 0.125, 0.5, 0.125, 0.5, 0.0, 0.5625, 0.0, 0.5625, 0.0625, 0.5, 0.0625, 0.5625, 0.0, 0.625, 0.0, 0.625, 0.0625, 0.5625, 0.0625, 0.5, 0.1875, 0.5625, 0.1875, 0.5625, 0.25, 0.5, 0.25, 0.5, 0.125, 0.5625, 0.125, 0.5625, 0.1875, 0.5, 0.1875, 0.5625, 0.125, 0.625, 0.125, 0.625, 0.1875, 0.5625, 0.1875, 0.875, 0.0625, 0.9375, 0.0625, 0.9375, 0.125, 0.875, 0.125, 0.875, 0.0, 0.9375, 0.0, 0.9375, 0.0625, 0.875, 0.0625, 0.9375, 0.0, 1.0, 0.0, 1.0, 0.0625, 0.9375, 0.0625, 0.75, 0.0625, 0.8125, 0.0625, 0.8125, 0.125, 0.75, 0.125, 0.75, 0.0, 0.8125, 0.0, 0.8125, 0.0625, 0.75, 0.0625, 0.8125, 0.0, 0.875, 0.0, 0.875, 0.0625, 0.8125, 0.0625, 0.75, 0.1875, 0.8125, 0.1875, 0.8125, 0.25, 0.75, 0.25, 0.75, 0.125, 0.8125, 0.125, 0.8125, 0.1875, 0.75, 0.1875, 0.8125, 0.125, 0.875, 0.125, 0.875, 0.1875, 0.8125, 0.1875, 0.125, 0.3125, 0.1875, 0.3125, 0.1875, 0.375, 0.125, 0.375, 0.125, 0.25, 0.1875, 0.25, 0.1875, 0.3125, 0.125, 0.3125, 0.1875, 0.25, 0.25, 0.25, 0.25, 0.3125, 0.1875, 0.3125, 0.0, 0.3125, 0.0625, 0.3125, 0.0625, 0.375, 0.0, 0.375, 0.0, 0.25, 0.0625, 0.25, 0.0625, 0.3125, 0.0, 0.3125, 0.0625, 0.25, 0.125, 0.25, 0.125, 0.3125, 0.0625, 0.3125, 0.0, 0.4375, 0.0625, 0.4375, 0.0625, 0.5, 0.0, 0.5, 0.0, 0.375, 0.0625, 0.375, 0.0625, 0.4375, 0.0, 0.4375, 0.0625, 0.375, 0.125, 0.375, 0.125, 0.4375, 0.0625, 0.4375, 0.125, 0.0625, 0.1875, 0.0625, 0.1875, 0.125, 0.125, 0.125, 0.125, 0.0, 0.1875, 0.0, 0.1875, 0.0625, 0.125, 0.0625, 0.1875, 0.0, 0.25, 0.0, 0.25, 0.0625, 0.1875, 0.0625, 0.0, 0.0625, 0.0625, 0.0625, 0.0625, 0.125, 0.0, 0.125, 0.0, 0.0, 0.0625, 0.0, 0.0625, 0.0625, 0.0, 0.0625, 0.0625, 0.0, 0.125, 0.0, 0.125, 0.0625, 0.0625, 0.0625, 0.0, 0.1875, 0.0625, 0.1875, 0.0625, 0.25, 0.0, 0.25, 0.0, 0.125, 0.0625, 0.125, 0.0625, 0.1875, 0.0, 0.1875, 0.0625, 0.125, 0.125, 0.125, 0.125, 0.1875, 0.0625, 0.1875, 0.375, 0.0625, 0.4375, 0.0625, 0.4375, 0.125, 0.375, 0.125, 0.375, 0.0, 0.4375, 0.0, 0.4375, 0.0625, 0.375, 0.0625, 0.4375, 0.0, 0.5, 0.0, 0.5, 0.0625, 0.4375, 0.0625, 0.25, 0.0625, 0.3125, 0.0625, 0.3125, 0.125, 0.25, 0.125, 0.25, 0.0, 0.3125, 0.0, 0.3125, 0.0625, 0.25, 0.0625, 0.3125, 0.0, 0.375, 0.0, 0.375, 0.0625, 0.3125, 0.0625, 0.25, 0.1875, 0.3125, 0.1875, 0.3125, 0.25, 0.25, 0.25, 0.25, 0.125, 0.3125, 0.125, 0.3125, 0.1875, 0.25, 0.1875, 0.3125, 0.125, 0.375, 0.125, 0.375, 0.1875, 0.3125, 0.1875, 0.125, 0.8125, 0.1875, 0.8125, 0.1875, 0.875, 0.125, 0.875, 0.125, 0.75, 0.1875, 0.75, 0.1875, 0.8125, 0.125, 0.8125, 0.1875, 0.75, 0.25, 0.75, 0.25, 0.8125, 0.1875, 0.8125, 0.0, 0.8125, 0.0625, 0.8125, 0.0625, 0.875, 0.0, 0.875, 0.0, 0.75, 0.0625, 0.75, 0.0625, 0.8125, 0.0, 0.8125, 0.0625, 0.75, 0.125, 0.75, 0.125, 0.8125, 0.0625, 0.8125, 0.0, 0.9375, 0.0625, 0.9375, 0.0625, 1.0, 0.0, 1.0, 0.0, 0.875, 0.0625, 0.875, 0.0625, 0.9375, 0.0, 0.9375, 0.0625, 0.875, 0.125, 0.875, 0.125, 0.9375, 0.0625, 0.9375, 0.125, 0.5625, 0.1875, 0.5625, 0.1875, 0.625, 0.125, 0.625, 0.125, 0.5, 0.1875, 0.5, 0.1875, 0.5625, 0.125, 0.5625, 0.1875, 0.5, 0.25, 0.5, 0.25, 0.5625, 0.1875, 0.5625, 0.0, 0.5625, 0.0625, 0.5625, 0.0625, 0.625, 0.0, 0.625, 0.0, 0.5, 0.0625, 0.5, 0.0625, 0.5625, 0.0, 0.5625, 0.0625, 0.5, 0.125, 0.5, 0.125, 0.5625, 0.0625, 0.5625, 0.0, 0.6875, 0.0625, 0.6875, 0.0625, 0.75, 0.0, 0.75, 0.0, 0.625, 0.0625, 0.625, 0.0625, 0.6875, 0.0, 0.6875, 0.0625, 0.625, 0.125, 0.625, 0.125, 0.6875, 0.0625, 0.6875, 0.375, 0.5625, 0.4375, 0.5625, 0.4375, 0.625, 0.375, 0.625, 0.375, 0.5, 0.4375, 0.5, 0.4375, 0.5625, 0.375, 0.5625, 0.4375, 0.5, 0.5, 0.5, 0.5, 0.5625, 0.4375, 0.5625, 0.25, 0.5625, 0.3125, 0.5625, 0.3125, 0.625, 0.25, 0.625, 0.25, 0.5, 0.3125, 0.5, 0.3125, 0.5625, 0.25, 0.5625, 0.3125, 0.5, 0.375, 0.5, 0.375, 0.5625, 0.3125, 0.5625, 0.25, 0.6875, 0.3125, 0.6875, 0.3125, 0.75, 0.25, 0.75, 0.25, 0.625, 0.3125, 0.625, 0.3125, 0.6875, 0.25, 0.6875, 0.3125, 0.625, 0.375, 0.625, 0.375, 0.6875, 0.3125, 0.6875, 0.625, 0.8125, 0.6875, 0.8125, 0.6875, 0.875, 0.625, 0.875, 0.625, 0.75, 0.6875, 0.75, 0.6875, 0.8125, 0.625, 0.8125, 0.6875, 0.75, 0.75, 0.75, 0.75, 0.8125, 0.6875, 0.8125, 0.5, 0.8125, 0.5625, 0.8125, 0.5625, 0.875, 0.5, 0.875, 0.5, 0.75, 0.5625, 0.75, 0.5625, 0.8125, 0.5, 0.8125, 0.5625, 0.75, 0.625, 0.75, 0.625, 0.8125, 0.5625, 0.8125, 0.5, 0.9375, 0.5625, 0.9375, 0.5625, 1.0, 0.5, 1.0, 0.5, 0.875, 0.5625, 0.875, 0.5625, 0.9375, 0.5, 0.9375, 0.5625, 0.875, 0.625, 0.875, 0.625, 0.9375, 0.5625, 0.9375, 0.625, 0.5625, 0.6875, 0.5625, 0.6875, 0.625, 0.625, 0.625, 0.625, 0.5, 0.6875, 0.5, 0.6875, 0.5625, 0.625, 0.5625, 0.6875, 0.5, 0.75, 0.5, 0.75, 0.5625, 0.6875, 0.5625, 0.5, 0.5625, 0.5625, 0.5625, 0.5625, 0.625, 0.5, 0.625, 0.5, 0.5, 0.5625, 0.5, 0.5625, 0.5625, 0.5, 0.5625, 0.5625, 0.5, 0.625, 0.5, 0.625, 0.5625, 0.5625, 0.5625, 0.5, 0.6875, 0.5625, 0.6875, 0.5625, 0.75, 0.5, 0.75, 0.5, 0.625, 0.5625, 0.625, 0.5625, 0.6875, 0.5, 0.6875, 0.5625, 0.625, 0.625, 0.625, 0.625, 0.6875, 0.5625, 0.6875, 0.875, 0.5625, 0.9375, 0.5625, 0.9375, 0.625, 0.875, 0.625, 0.875, 0.5, 0.9375, 0.5, 0.9375, 0.5625, 0.875, 0.5625, 0.9375, 0.5, 1.0, 0.5, 1.0, 0.5625, 0.9375, 0.5625, 0.75, 0.5625, 0.8125, 0.5625, 0.8125, 0.625, 0.75, 0.625, 0.75, 0.5, 0.8125, 0.5, 0.8125, 0.5625, 0.75, 0.5625, 0.8125, 0.5, 0.875, 0.5, 0.875, 0.5625, 0.8125, 0.5625, 0.75, 0.6875, 0.8125, 0.6875, 0.8125, 0.75, 0.75, 0.75, 0.75, 0.625, 0.8125, 0.625, 0.8125, 0.6875, 0.75, 0.6875, 0.8125, 0.625, 0.875, 0.625, 0.875, 0.6875, 0.8125, 0.6875, 0.875, 0.6875, 0.9375, 0.6875, 0.9375, 0.75, 0.875, 0.75, 0.875, 0.625, 0.9375, 0.625, 0.9375, 0.6875, 0.875, 0.6875, 0.9375, 0.625, 1.0, 0.625, 1.0, 0.6875, 0.9375, 0.6875, 0.625, 0.6875, 0.6875, 0.6875, 0.6875, 0.75, 0.625, 0.75, 0.625, 0.625, 0.6875, 0.625, 0.6875, 0.6875, 0.625, 0.6875, 0.6875, 0.625, 0.75, 0.625, 0.75, 0.6875, 0.6875, 0.6875, 0.625, 0.9375, 0.6875, 0.9375, 0.6875, 1.0, 0.625, 1.0, 0.625, 0.875, 0.6875, 0.875, 0.6875, 0.9375, 0.625, 0.9375, 0.6875, 0.875, 0.75, 0.875, 0.75, 0.9375, 0.6875, 0.9375, 0.375, 0.6875, 0.4375, 0.6875, 0.4375, 0.75, 0.375, 0.75, 0.375, 0.625, 0.4375, 0.625, 0.4375, 0.6875, 0.375, 0.6875, 0.4375, 0.625, 0.5, 0.625, 0.5, 0.6875, 0.4375, 0.6875, 0.125, 0.6875, 0.1875, 0.6875, 0.1875, 0.75, 0.125, 0.75, 0.125, 0.625, 0.1875, 0.625, 0.1875, 0.6875, 0.125, 0.6875, 0.1875, 0.625, 0.25, 0.625, 0.25, 0.6875, 0.1875, 0.6875, 0.125, 0.9375, 0.1875, 0.9375, 0.1875, 1.0, 0.125, 1.0, 0.125, 0.875, 0.1875, 0.875, 0.1875, 0.9375, 0.125, 0.9375, 0.1875, 0.875, 0.25, 0.875, 0.25, 0.9375, 0.1875, 0.9375, 0.375, 0.1875, 0.4375, 0.1875, 0.4375, 0.25, 0.375, 0.25, 0.375, 0.125, 0.4375, 0.125, 0.4375, 0.1875, 0.375, 0.1875, 0.4375, 0.125, 0.5, 0.125, 0.5, 0.1875, 0.4375, 0.1875, 0.125, 0.1875, 0.1875, 0.1875, 0.1875, 0.25, 0.125, 0.25, 0.125, 0.125, 0.1875, 0.125, 0.1875, 0.1875, 0.125, 0.1875, 0.1875, 0.125, 0.25, 0.125, 0.25, 0.1875, 0.1875, 0.1875, 0.125, 0.4375, 0.1875, 0.4375, 0.1875, 0.5, 0.125, 0.5, 0.125, 0.375, 0.1875, 0.375, 0.1875, 0.4375, 0.125, 0.4375, 0.1875, 0.375, 0.25, 0.375, 0.25, 0.4375, 0.1875, 0.4375, 0.875, 0.1875, 0.9375, 0.1875, 0.9375, 0.25, 0.875, 0.25, 0.875, 0.125, 0.9375, 0.125, 0.9375, 0.1875, 0.875, 0.1875, 0.9375, 0.125, 1.0, 0.125, 1.0, 0.1875, 0.9375, 0.1875, 0.625, 0.1875, 0.6875, 0.1875, 0.6875, 0.25, 0.625, 0.25, 0.625, 0.125, 0.6875, 0.125, 0.6875, 0.1875, 0.625, 0.1875, 0.6875, 0.125, 0.75, 0.125, 0.75, 0.1875, 0.6875, 0.1875, 0.625, 0.4375, 0.6875, 0.4375, 0.6875, 0.5, 0.625, 0.5, 0.625, 0.375, 0.6875, 0.375, 0.6875, 0.4375, 0.625, 0.4375, 0.6875, 0.375, 0.75, 0.375, 0.75, 0.4375, 0.6875, 0.4375, 0.875, 0.4375, 0.9375, 0.4375, 0.9375, 0.5, 0.875, 0.5, 0.875, 0.375, 0.9375, 0.375, 0.9375, 0.4375, 0.875, 0.4375, 0.9375, 0.375, 1.0, 0.375, 1.0, 0.4375, 0.9375, 0.4375, 0.375, 0.4375, 0.4375, 0.4375, 0.4375, 0.5, 0.375, 0.5, 0.375, 0.375, 0.4375, 0.375, 0.4375, 0.4375, 0.375, 0.4375, 0.4375, 0.375, 0.5, 0.375, 0.5, 0.4375, 0.4375, 0.4375, 0.375, 0.9375, 0.4375, 0.9375, 0.4375, 1.0, 0.375, 1.0, 0.375, 0.875, 0.4375, 0.875, 0.4375, 0.9375, 0.375, 0.9375, 0.4375, 0.875, 0.5, 0.875, 0.5, 0.9375, 0.4375, 0.9375, 0.875, 0.9375, 0.9375, 0.9375, 0.9375, 1.0, 0.875, 1.0, 0.875, 0.875, 0.9375, 0.875, 0.9375, 0.9375, 0.875, 0.9375, 0.9375, 0.875, 1.0, 0.875, 1.0, 0.9375, 0.9375, 0.9375])
me_plane.update()

# ---- objects
ob_circle = bpy.data.objects.new('Circle', me_circle)
ob_circle_001 = bpy.data.objects.new('Circle.001', me_circle_001)
ob_plane = bpy.data.objects.new('Plane', me_plane)

# ---- transforms, parenting, visibility, modifiers, constraints
ob_circle.location = (0.0, 0.0, 0.0)
ob_circle.use_mesh_mirror_x = True
_m = ob_circle.modifiers.new('Mirror', 'MIRROR')
ob_circle_001.location = (0.0, 0.0, 0.0)
_m = ob_circle_001.modifiers.new('Solidify', 'SOLIDIFY')
ob_plane.location = (0.0, 0.0, 0.0)
_m = ob_plane.modifiers.new('Shrinkwrap', 'SHRINKWRAP')
_m.target = ob_circle
_m = ob_plane.modifiers.new('Solidify', 'SOLIDIFY')
_m.thickness = -0.005
_m = ob_plane.modifiers.new('GeometryNodes', 'NODES')
_m.node_group = ng_geometry_nodes
_m = ob_plane.modifiers.new('Smooth by Angle', 'NODES')
_m.node_group = ng_smooth_by_angle
_m.use_pin_to_last = True
_m.show_group_selector = False

# ---- collection membership
col_collection.objects.link(ob_circle)
col_collection.objects.link(ob_circle_001)
col_collection.objects.link(ob_plane)

# ---- scene / render settings (as saved in the file)
scene.frame_start = 1; scene.frame_end = 250; scene.frame_set(1)
scene.render.engine = 'BLENDER_EEVEE_NEXT'
bpy.context.view_layer.update()

# ---- added for rendering (the .blend has no active camera and no usable light): camera, sun
cam_auto = bpy.data.cameras.new('AutoCamera')
cam_auto.lens = 50.0
cam_auto.sensor_width = 36.0
cam_auto.clip_end = 1000.0
ob_auto_camera = bpy.data.objects.new('AutoCamera', cam_auto)
scene.collection.objects.link(ob_auto_camera)
ob_auto_camera.location = (0.736512, -0.907088, 0.852735)
ob_auto_camera.rotation_euler = (1.09748, -7.21219e-08, 0.694738)
scene.camera = ob_auto_camera
light_auto_sun = bpy.data.lights.new('AutoSun', 'SUN')
light_auto_sun.energy = 3.0
light_auto_sun.angle = 0.0523599
ob_auto_sun = bpy.data.objects.new('AutoSun', light_auto_sun)
scene.collection.objects.link(ob_auto_sun)
ob_auto_sun.rotation_euler = (0.872665, 0.174533, 0.523599)
bpy.context.view_layer.update()
